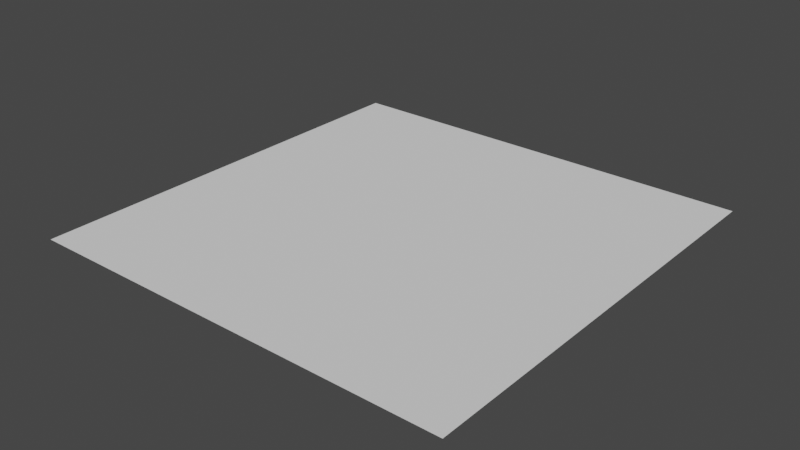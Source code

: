 # Source: map.blend  (saved by Blender 3.1.7; exported with 4.5.12 LTS)
import bpy
from mathutils import Matrix  # noqa: F401  (used for matrix-valued properties, if any)

bpy.ops.wm.read_factory_settings(use_empty=True)
scene = bpy.context.scene
scene.name = 'Scene'

# ---- collections
col_collection = bpy.data.collections.new('Collection'); scene.collection.children.link(col_collection)

# ---- world
world_world = bpy.data.worlds.new('World'); scene.world = world_world
world_world.use_nodes = True; world_world.node_tree.nodes.clear()
_N = world_world.node_tree.nodes; _L = world_world.node_tree.links
n0 = _N.new('ShaderNodeOutputWorld'); n0.name = 'World Output'; n0.location = (300, 300)
n1 = _N.new('ShaderNodeBackground'); n1.name = 'Background'; n1.location = (10, 300)
n1.inputs[0].default_value = (0.05088, 0.05088, 0.05088, 1.0)
_L.new(n1.outputs[0], n0.inputs[0])
n0.is_active_output = True
world_world.color = (0.05088, 0.05088, 0.05088)
world_world.use_sun_shadow = False
world_world.sun_shadow_jitter_overblur = 0.0

# ---- meshes
me_plane = bpy.data.meshes.new('Plane')
me_plane.from_pydata([(-0.5, -0.5, 0.0), (0.5, -0.5, 0.0), (-0.5, 0.5, 0.0), (0.5, 0.5, 0.0), (1.5, -0.5, 0.0), (1.5, 0.5, 0.0), (2.5, -0.5, 0.0), (2.5, 0.5, 0.0), (3.5, -0.5, 0.0), (3.5, 0.5, 0.0), (4.5, -0.5, 0.0), (4.5, 0.5, 0.0), (5.5, -0.5, 0.0), (5.5, 0.5, 0.0), (6.5, -0.5, 0.0), (6.5, 0.5, 0.0), (7.5, -0.5, 0.0), (7.5, 0.5, 0.0), (8.5, -0.5, 0.0), (8.5, 0.5, 0.0), (9.5, -0.5, 0.0), (9.5, 0.5, 0.0), (10.5, -0.5, 0.0), (10.5, 0.5, 0.0), (11.5, -0.5, 0.0), (11.5, 0.5, 0.0), (12.5, -0.5, 0.0), (12.5, 0.5, 0.0), (13.5, -0.5, 0.0), (13.5, 0.5, 0.0), (14.5, -0.5, 0.0), (14.5, 0.5, 0.0), (15.5, -0.5, 0.0), (15.5, 0.5, 0.0), (16.5, -0.5, 0.0), (16.5, 0.5, 0.0), (17.5, -0.5, 0.0), (17.5, 0.5, 0.0), (18.5, -0.5, 0.0), (18.5, 0.5, 0.0), (19.5, -0.5, 0.0), (19.5, 0.5, 0.0), (20.5, -0.5, 0.0), (20.5, 0.5, 0.0), (21.5, -0.5, 0.0), (21.5, 0.5, 0.0), (22.5, -0.5, 0.0), (22.5, 0.5, 0.0), (23.5, -0.5, 0.0), (23.5, 0.5, 0.0), (24.5, -0.5, 0.0), (24.5, 0.5, 0.0), (25.5, -0.5, 0.0), (25.5, 0.5, 0.0), (26.5, -0.5, 0.0), (26.5, 0.5, 0.0), (27.5, -0.5, 0.0), (27.5, 0.5, 0.0), (28.5, -0.5, 0.0), (28.5, 0.5, 0.0), (29.5, -0.5, 0.0), (29.5, 0.5, 0.0), (-0.5, 1.5, 0.0), (0.5, 1.5, 0.0), (1.5, 1.5, 0.0), (2.5, 1.5, 0.0), (3.5, 1.5, 0.0), (4.5, 1.5, 0.0), (5.5, 1.5, 0.0), (6.5, 1.5, 0.0), (7.5, 1.5, 0.0), (8.5, 1.5, 0.0), (9.5, 1.5, 0.0), (10.5, 1.5, 0.0), (11.5, 1.5, 0.0), (12.5, 1.5, 0.0), (13.5, 1.5, 0.0), (14.5, 1.5, 0.0), (15.5, 1.5, 0.0), (16.5, 1.5, 0.0), (17.5, 1.5, 0.0), (18.5, 1.5, 0.0), (19.5, 1.5, 0.0), (20.5, 1.5, 0.0), (21.5, 1.5, 0.0), (22.5, 1.5, 0.0), (23.5, 1.5, 0.0), (24.5, 1.5, 0.0), (25.5, 1.5, 0.0), (26.5, 1.5, 0.0), (27.5, 1.5, 0.0), (28.5, 1.5, 0.0), (29.5, 1.5, 0.0), (-0.5, 2.5, 0.0), (0.5, 2.5, 0.0), (1.5, 2.5, 0.0), (2.5, 2.5, 0.0), (3.5, 2.5, 0.0), (4.5, 2.5, 0.0), (5.5, 2.5, 0.0), (6.5, 2.5, 0.0), (7.5, 2.5, 0.0), (8.5, 2.5, 0.0), (9.5, 2.5, 0.0), (10.5, 2.5, 0.0), (11.5, 2.5, 0.0), (12.5, 2.5, 0.0), (13.5, 2.5, 0.0), (14.5, 2.5, 0.0), (15.5, 2.5, 0.0), (16.5, 2.5, 0.0), (17.5, 2.5, 0.0), (18.5, 2.5, 0.0), (19.5, 2.5, 0.0), (20.5, 2.5, 0.0), (21.5, 2.5, 0.0), (22.5, 2.5, 0.0), (23.5, 2.5, 0.0), (24.5, 2.5, 0.0), (25.5, 2.5, 0.0), (26.5, 2.5, 0.0), (27.5, 2.5, 0.0), (28.5, 2.5, 0.0), (29.5, 2.5, 0.0), (-0.5, 3.5, 0.0), (0.5, 3.5, 0.0), (1.5, 3.5, 0.0), (2.5, 3.5, 0.0), (3.5, 3.5, 0.0), (4.5, 3.5, 0.0), (5.5, 3.5, 0.0), (6.5, 3.5, 0.0), (7.5, 3.5, 0.0), (8.5, 3.5, 0.0), (9.5, 3.5, 0.0), (10.5, 3.5, 0.0), (11.5, 3.5, 0.0), (12.5, 3.5, 0.0), (13.5, 3.5, 0.0), (14.5, 3.5, 0.0), (15.5, 3.5, 0.0), (16.5, 3.5, 0.0), (17.5, 3.5, 0.0), (18.5, 3.5, 0.0), (19.5, 3.5, 0.0), (20.5, 3.5, 0.0), (21.5, 3.5, 0.0), (22.5, 3.5, 0.0), (23.5, 3.5, 0.0), (24.5, 3.5, 0.0), (25.5, 3.5, 0.0), (26.5, 3.5, 0.0), (27.5, 3.5, 0.0), (28.5, 3.5, 0.0), (29.5, 3.5, 0.0), (-0.5, 4.5, 0.0), (0.5, 4.5, 0.0), (1.5, 4.5, 0.0), (2.5, 4.5, 0.0), (3.5, 4.5, 0.0), (4.5, 4.5, 0.0), (5.5, 4.5, 0.0), (6.5, 4.5, 0.0), (7.5, 4.5, 0.0), (8.5, 4.5, 0.0), (9.5, 4.5, 0.0), (10.5, 4.5, 0.0), (11.5, 4.5, 0.0), (12.5, 4.5, 0.0), (13.5, 4.5, 0.0), (14.5, 4.5, 0.0), (15.5, 4.5, 0.0), (16.5, 4.5, 0.0), (17.5, 4.5, 0.0), (18.5, 4.5, 0.0), (19.5, 4.5, 0.0), (20.5, 4.5, 0.0), (21.5, 4.5, 0.0), (22.5, 4.5, 0.0), (23.5, 4.5, 0.0), (24.5, 4.5, 0.0), (25.5, 4.5, 0.0), (26.5, 4.5, 0.0), (27.5, 4.5, 0.0), (28.5, 4.5, 0.0), (29.5, 4.5, 0.0), (-0.5, 5.5, 0.0), (0.5, 5.5, 0.0), (1.5, 5.5, 0.0), (2.5, 5.5, 0.0), (3.5, 5.5, 0.0), (4.5, 5.5, 0.0), (5.5, 5.5, 0.0), (6.5, 5.5, 0.0), (7.5, 5.5, 0.0), (8.5, 5.5, 0.0), (9.5, 5.5, 0.0), (10.5, 5.5, 0.0), (11.5, 5.5, 0.0), (12.5, 5.5, 0.0), (13.5, 5.5, 0.0), (14.5, 5.5, 0.0), (15.5, 5.5, 0.0), (16.5, 5.5, 0.0), (17.5, 5.5, 0.0), (18.5, 5.5, 0.0), (19.5, 5.5, 0.0), (20.5, 5.5, 0.0), (21.5, 5.5, 0.0), (22.5, 5.5, 0.0), (23.5, 5.5, 0.0), (24.5, 5.5, 0.0), (25.5, 5.5, 0.0), (26.5, 5.5, 0.0), (27.5, 5.5, 0.0), (28.5, 5.5, 0.0), (29.5, 5.5, 0.0), (-0.5, 6.5, 0.0), (0.5, 6.5, 0.0), (1.5, 6.5, 0.0), (2.5, 6.5, 0.0), (3.5, 6.5, 0.0), (4.5, 6.5, 0.0), (5.5, 6.5, 0.0), (6.5, 6.5, 0.0), (7.5, 6.5, 0.0), (8.5, 6.5, 0.0), (9.5, 6.5, 0.0), (10.5, 6.5, 0.0), (11.5, 6.5, 0.0), (12.5, 6.5, 0.0), (13.5, 6.5, 0.0), (14.5, 6.5, 0.0), (15.5, 6.5, 0.0), (16.5, 6.5, 0.0), (17.5, 6.5, 0.0), (18.5, 6.5, 0.0), (19.5, 6.5, 0.0), (20.5, 6.5, 0.0), (21.5, 6.5, 0.0), (22.5, 6.5, 0.0), (23.5, 6.5, 0.0), (24.5, 6.5, 0.0), (25.5, 6.5, 0.0), (26.5, 6.5, 0.0), (27.5, 6.5, 0.0), (28.5, 6.5, 0.0), (29.5, 6.5, 0.0), (-0.5, 7.5, 0.0), (0.5, 7.5, 0.0), (1.5, 7.5, 0.0), (2.5, 7.5, 0.0), (3.5, 7.5, 0.0), (4.5, 7.5, 0.0), (5.5, 7.5, 0.0), (6.5, 7.5, 0.0), (7.5, 7.5, 0.0), (8.5, 7.5, 0.0), (9.5, 7.5, 0.0), (10.5, 7.5, 0.0), (11.5, 7.5, 0.0), (12.5, 7.5, 0.0), (13.5, 7.5, 0.0), (14.5, 7.5, 0.0), (15.5, 7.5, 0.0), (16.5, 7.5, 0.0), (17.5, 7.5, 0.0), (18.5, 7.5, 0.0), (19.5, 7.5, 0.0), (20.5, 7.5, 0.0), (21.5, 7.5, 0.0), (22.5, 7.5, 0.0), (23.5, 7.5, 0.0), (24.5, 7.5, 0.0), (25.5, 7.5, 0.0), (26.5, 7.5, 0.0), (27.5, 7.5, 0.0), (28.5, 7.5, 0.0), (29.5, 7.5, 0.0), (-0.5, 8.5, 0.0), (0.5, 8.5, 0.0), (1.5, 8.5, 0.0), (2.5, 8.5, 0.0), (3.5, 8.5, 0.0), (4.5, 8.5, 0.0), (5.5, 8.5, 0.0), (6.5, 8.5, 0.0), (7.5, 8.5, 0.0), (8.5, 8.5, 0.0), (9.5, 8.5, 0.0), (10.5, 8.5, 0.0), (11.5, 8.5, 0.0), (12.5, 8.5, 0.0), (13.5, 8.5, 0.0), (14.5, 8.5, 0.0), (15.5, 8.5, 0.0), (16.5, 8.5, 0.0), (17.5, 8.5, 0.0), (18.5, 8.5, 0.0), (19.5, 8.5, 0.0), (20.5, 8.5, 0.0), (21.5, 8.5, 0.0), (22.5, 8.5, 0.0), (23.5, 8.5, 0.0), (24.5, 8.5, 0.0), (25.5, 8.5, 0.0), (26.5, 8.5, 0.0), (27.5, 8.5, 0.0), (28.5, 8.5, 0.0), (29.5, 8.5, 0.0), (-0.5, 9.5, 0.0), (0.5, 9.5, 0.0), (1.5, 9.5, 0.0), (2.5, 9.5, 0.0), (3.5, 9.5, 0.0), (4.5, 9.5, 0.0), (5.5, 9.5, 0.0), (6.5, 9.5, 0.0), (7.5, 9.5, 0.0), (8.5, 9.5, 0.0), (9.5, 9.5, 0.0), (10.5, 9.5, 0.0), (11.5, 9.5, 0.0), (12.5, 9.5, 0.0), (13.5, 9.5, 0.0), (14.5, 9.5, 0.0), (15.5, 9.5, 0.0), (16.5, 9.5, 0.0), (17.5, 9.5, 0.0), (18.5, 9.5, 0.0), (19.5, 9.5, 0.0), (20.5, 9.5, 0.0), (21.5, 9.5, 0.0), (22.5, 9.5, 0.0), (23.5, 9.5, 0.0), (24.5, 9.5, 0.0), (25.5, 9.5, 0.0), (26.5, 9.5, 0.0), (27.5, 9.5, 0.0), (28.5, 9.5, 0.0), (29.5, 9.5, 0.0), (-0.5, 10.5, 0.0), (0.5, 10.5, 0.0), (1.5, 10.5, 0.0), (2.5, 10.5, 0.0), (3.5, 10.5, 0.0), (4.5, 10.5, 0.0), (5.5, 10.5, 0.0), (6.5, 10.5, 0.0), (7.5, 10.5, 0.0), (8.5, 10.5, 0.0), (9.5, 10.5, 0.0), (10.5, 10.5, 0.0), (11.5, 10.5, 0.0), (12.5, 10.5, 0.0), (13.5, 10.5, 0.0), (14.5, 10.5, 0.0), (15.5, 10.5, 0.0), (16.5, 10.5, 0.0), (17.5, 10.5, 0.0), (18.5, 10.5, 0.0), (19.5, 10.5, 0.0), (20.5, 10.5, 0.0), (21.5, 10.5, 0.0), (22.5, 10.5, 0.0), (23.5, 10.5, 0.0), (24.5, 10.5, 0.0), (25.5, 10.5, 0.0), (26.5, 10.5, 0.0), (27.5, 10.5, 0.0), (28.5, 10.5, 0.0), (29.5, 10.5, 0.0), (-0.5, 11.5, 0.0), (0.5, 11.5, 0.0), (1.5, 11.5, 0.0), (2.5, 11.5, 0.0), (3.5, 11.5, 0.0), (4.5, 11.5, 0.0), (5.5, 11.5, 0.0), (6.5, 11.5, 0.0), (7.5, 11.5, 0.0), (8.5, 11.5, 0.0), (9.5, 11.5, 0.0), (10.5, 11.5, 0.0), (11.5, 11.5, 0.0), (12.5, 11.5, 0.0), (13.5, 11.5, 0.0), (14.5, 11.5, 0.0), (15.5, 11.5, 0.0), (16.5, 11.5, 0.0), (17.5, 11.5, 0.0), (18.5, 11.5, 0.0), (19.5, 11.5, 0.0), (20.5, 11.5, 0.0), (21.5, 11.5, 0.0), (22.5, 11.5, 0.0), (23.5, 11.5, 0.0), (24.5, 11.5, 0.0), (25.5, 11.5, 0.0), (26.5, 11.5, 0.0), (27.5, 11.5, 0.0), (28.5, 11.5, 0.0), (29.5, 11.5, 0.0), (-0.5, 12.5, 0.0), (0.5, 12.5, 0.0), (1.5, 12.5, 0.0), (2.5, 12.5, 0.0), (3.5, 12.5, 0.0), (4.5, 12.5, 0.0), (5.5, 12.5, 0.0), (6.5, 12.5, 0.0), (7.5, 12.5, 0.0), (8.5, 12.5, 0.0), (9.5, 12.5, 0.0), (10.5, 12.5, 0.0), (11.5, 12.5, 0.0), (12.5, 12.5, 0.0), (13.5, 12.5, 0.0), (14.5, 12.5, 0.0), (15.5, 12.5, 0.0), (16.5, 12.5, 0.0), (17.5, 12.5, 0.0), (18.5, 12.5, 0.0), (19.5, 12.5, 0.0), (20.5, 12.5, 0.0), (21.5, 12.5, 0.0), (22.5, 12.5, 0.0), (23.5, 12.5, 0.0), (24.5, 12.5, 0.0), (25.5, 12.5, 0.0), (26.5, 12.5, 0.0), (27.5, 12.5, 0.0), (28.5, 12.5, 0.0), (29.5, 12.5, 0.0), (-0.5, 13.5, 0.0), (0.5, 13.5, 0.0), (1.5, 13.5, 0.0), (2.5, 13.5, 0.0), (3.5, 13.5, 0.0), (4.5, 13.5, 0.0), (5.5, 13.5, 0.0), (6.5, 13.5, 0.0), (7.5, 13.5, 0.0), (8.5, 13.5, 0.0), (9.5, 13.5, 0.0), (10.5, 13.5, 0.0), (11.5, 13.5, 0.0), (12.5, 13.5, 0.0), (13.5, 13.5, 0.0), (14.5, 13.5, 0.0), (15.5, 13.5, 0.0), (16.5, 13.5, 0.0), (17.5, 13.5, 0.0), (18.5, 13.5, 0.0), (19.5, 13.5, 0.0), (20.5, 13.5, 0.0), (21.5, 13.5, 0.0), (22.5, 13.5, 0.0), (23.5, 13.5, 0.0), (24.5, 13.5, 0.0), (25.5, 13.5, 0.0), (26.5, 13.5, 0.0), (27.5, 13.5, 0.0), (28.5, 13.5, 0.0), (29.5, 13.5, 0.0), (-0.5, 14.5, 0.0), (0.5, 14.5, 0.0), (1.5, 14.5, 0.0), (2.5, 14.5, 0.0), (3.5, 14.5, 0.0), (4.5, 14.5, 0.0), (5.5, 14.5, 0.0), (6.5, 14.5, 0.0), (7.5, 14.5, 0.0), (8.5, 14.5, 0.0), (9.5, 14.5, 0.0), (10.5, 14.5, 0.0), (11.5, 14.5, 0.0), (12.5, 14.5, 0.0), (13.5, 14.5, 0.0), (14.5, 14.5, 0.0), (15.5, 14.5, 0.0), (16.5, 14.5, 0.0), (17.5, 14.5, 0.0), (18.5, 14.5, 0.0), (19.5, 14.5, 0.0), (20.5, 14.5, 0.0), (21.5, 14.5, 0.0), (22.5, 14.5, 0.0), (23.5, 14.5, 0.0), (24.5, 14.5, 0.0), (25.5, 14.5, 0.0), (26.5, 14.5, 0.0), (27.5, 14.5, 0.0), (28.5, 14.5, 0.0), (29.5, 14.5, 0.0), (-0.5, 15.5, 0.0), (0.5, 15.5, 0.0), (1.5, 15.5, 0.0), (2.5, 15.5, 0.0), (3.5, 15.5, 0.0), (4.5, 15.5, 0.0), (5.5, 15.5, 0.0), (6.5, 15.5, 0.0), (7.5, 15.5, 0.0), (8.5, 15.5, 0.0), (9.5, 15.5, 0.0), (10.5, 15.5, 0.0), (11.5, 15.5, 0.0), (12.5, 15.5, 0.0), (13.5, 15.5, 0.0), (14.5, 15.5, 0.0), (15.5, 15.5, 0.0), (16.5, 15.5, 0.0), (17.5, 15.5, 0.0), (18.5, 15.5, 0.0), (19.5, 15.5, 0.0), (20.5, 15.5, 0.0), (21.5, 15.5, 0.0), (22.5, 15.5, 0.0), (23.5, 15.5, 0.0), (24.5, 15.5, 0.0), (25.5, 15.5, 0.0), (26.5, 15.5, 0.0), (27.5, 15.5, 0.0), (28.5, 15.5, 0.0), (29.5, 15.5, 0.0), (-0.5, 16.5, 0.0), (0.5, 16.5, 0.0), (1.5, 16.5, 0.0), (2.5, 16.5, 0.0), (3.5, 16.5, 0.0), (4.5, 16.5, 0.0), (5.5, 16.5, 0.0), (6.5, 16.5, 0.0), (7.5, 16.5, 0.0), (8.5, 16.5, 0.0), (9.5, 16.5, 0.0), (10.5, 16.5, 0.0), (11.5, 16.5, 0.0), (12.5, 16.5, 0.0), (13.5, 16.5, 0.0), (14.5, 16.5, 0.0), (15.5, 16.5, 0.0), (16.5, 16.5, 0.0), (17.5, 16.5, 0.0), (18.5, 16.5, 0.0), (19.5, 16.5, 0.0), (20.5, 16.5, 0.0), (21.5, 16.5, 0.0), (22.5, 16.5, 0.0), (23.5, 16.5, 0.0), (24.5, 16.5, 0.0), (25.5, 16.5, 0.0), (26.5, 16.5, 0.0), (27.5, 16.5, 0.0), (28.5, 16.5, 0.0), (29.5, 16.5, 0.0), (-0.5, 17.5, 0.0), (0.5, 17.5, 0.0), (1.5, 17.5, 0.0), (2.5, 17.5, 0.0), (3.5, 17.5, 0.0), (4.5, 17.5, 0.0), (5.5, 17.5, 0.0), (6.5, 17.5, 0.0), (7.5, 17.5, 0.0), (8.5, 17.5, 0.0), (9.5, 17.5, 0.0), (10.5, 17.5, 0.0), (11.5, 17.5, 0.0), (12.5, 17.5, 0.0), (13.5, 17.5, 0.0), (14.5, 17.5, 0.0), (15.5, 17.5, 0.0), (16.5, 17.5, 0.0), (17.5, 17.5, 0.0), (18.5, 17.5, 0.0), (19.5, 17.5, 0.0), (20.5, 17.5, 0.0), (21.5, 17.5, 0.0), (22.5, 17.5, 0.0), (23.5, 17.5, 0.0), (24.5, 17.5, 0.0), (25.5, 17.5, 0.0), (26.5, 17.5, 0.0), (27.5, 17.5, 0.0), (28.5, 17.5, 0.0), (29.5, 17.5, 0.0), (-0.5, 18.5, 0.0), (0.5, 18.5, 0.0), (1.5, 18.5, 0.0), (2.5, 18.5, 0.0), (3.5, 18.5, 0.0), (4.5, 18.5, 0.0), (5.5, 18.5, 0.0), (6.5, 18.5, 0.0), (7.5, 18.5, 0.0), (8.5, 18.5, 0.0), (9.5, 18.5, 0.0), (10.5, 18.5, 0.0), (11.5, 18.5, 0.0), (12.5, 18.5, 0.0), (13.5, 18.5, 0.0), (14.5, 18.5, 0.0), (15.5, 18.5, 0.0), (16.5, 18.5, 0.0), (17.5, 18.5, 0.0), (18.5, 18.5, 0.0), (19.5, 18.5, 0.0), (20.5, 18.5, 0.0), (21.5, 18.5, 0.0), (22.5, 18.5, 0.0), (23.5, 18.5, 0.0), (24.5, 18.5, 0.0), (25.5, 18.5, 0.0), (26.5, 18.5, 0.0), (27.5, 18.5, 0.0), (28.5, 18.5, 0.0), (29.5, 18.5, 0.0), (-0.5, 19.5, 0.0), (0.5, 19.5, 0.0), (1.5, 19.5, 0.0), (2.5, 19.5, 0.0), (3.5, 19.5, 0.0), (4.5, 19.5, 0.0), (5.5, 19.5, 0.0), (6.5, 19.5, 0.0), (7.5, 19.5, 0.0), (8.5, 19.5, 0.0), (9.5, 19.5, 0.0), (10.5, 19.5, 0.0), (11.5, 19.5, 0.0), (12.5, 19.5, 0.0), (13.5, 19.5, 0.0), (14.5, 19.5, 0.0), (15.5, 19.5, 0.0), (16.5, 19.5, 0.0), (17.5, 19.5, 0.0), (18.5, 19.5, 0.0), (19.5, 19.5, 0.0), (20.5, 19.5, 0.0), (21.5, 19.5, 0.0), (22.5, 19.5, 0.0), (23.5, 19.5, 0.0), (24.5, 19.5, 0.0), (25.5, 19.5, 0.0), (26.5, 19.5, 0.0), (27.5, 19.5, 0.0), (28.5, 19.5, 0.0), (29.5, 19.5, 0.0), (-0.5, 20.5, 0.0), (0.5, 20.5, 0.0), (1.5, 20.5, 0.0), (2.5, 20.5, 0.0), (3.5, 20.5, 0.0), (4.5, 20.5, 0.0), (5.5, 20.5, 0.0), (6.5, 20.5, 0.0), (7.5, 20.5, 0.0), (8.5, 20.5, 0.0), (9.5, 20.5, 0.0), (10.5, 20.5, 0.0), (11.5, 20.5, 0.0), (12.5, 20.5, 0.0), (13.5, 20.5, 0.0), (14.5, 20.5, 0.0), (15.5, 20.5, 0.0), (16.5, 20.5, 0.0), (17.5, 20.5, 0.0), (18.5, 20.5, 0.0), (19.5, 20.5, 0.0), (20.5, 20.5, 0.0), (21.5, 20.5, 0.0), (22.5, 20.5, 0.0), (23.5, 20.5, 0.0), (24.5, 20.5, 0.0), (25.5, 20.5, 0.0), (26.5, 20.5, 0.0), (27.5, 20.5, 0.0), (28.5, 20.5, 0.0), (29.5, 20.5, 0.0), (-0.5, 21.5, 0.0), (0.5, 21.5, 0.0), (1.5, 21.5, 0.0), (2.5, 21.5, 0.0), (3.5, 21.5, 0.0), (4.5, 21.5, 0.0), (5.5, 21.5, 0.0), (6.5, 21.5, 0.0), (7.5, 21.5, 0.0), (8.5, 21.5, 0.0), (9.5, 21.5, 0.0), (10.5, 21.5, 0.0), (11.5, 21.5, 0.0), (12.5, 21.5, 0.0), (13.5, 21.5, 0.0), (14.5, 21.5, 0.0), (15.5, 21.5, 0.0), (16.5, 21.5, 0.0), (17.5, 21.5, 0.0), (18.5, 21.5, 0.0), (19.5, 21.5, 0.0), (20.5, 21.5, 0.0), (21.5, 21.5, 0.0), (22.5, 21.5, 0.0), (23.5, 21.5, 0.0), (24.5, 21.5, 0.0), (25.5, 21.5, 0.0), (26.5, 21.5, 0.0), (27.5, 21.5, 0.0), (28.5, 21.5, 0.0), (29.5, 21.5, 0.0), (-0.5, 22.5, 0.0), (0.5, 22.5, 0.0), (1.5, 22.5, 0.0), (2.5, 22.5, 0.0), (3.5, 22.5, 0.0), (4.5, 22.5, 0.0), (5.5, 22.5, 0.0), (6.5, 22.5, 0.0), (7.5, 22.5, 0.0), (8.5, 22.5, 0.0), (9.5, 22.5, 0.0), (10.5, 22.5, 0.0), (11.5, 22.5, 0.0), (12.5, 22.5, 0.0), (13.5, 22.5, 0.0), (14.5, 22.5, 0.0), (15.5, 22.5, 0.0), (16.5, 22.5, 0.0), (17.5, 22.5, 0.0), (18.5, 22.5, 0.0), (19.5, 22.5, 0.0), (20.5, 22.5, 0.0), (21.5, 22.5, 0.0), (22.5, 22.5, 0.0), (23.5, 22.5, 0.0), (24.5, 22.5, 0.0), (25.5, 22.5, 0.0), (26.5, 22.5, 0.0), (27.5, 22.5, 0.0), (28.5, 22.5, 0.0), (29.5, 22.5, 0.0), (-0.5, 23.5, 0.0), (0.5, 23.5, 0.0), (1.5, 23.5, 0.0), (2.5, 23.5, 0.0), (3.5, 23.5, 0.0), (4.5, 23.5, 0.0), (5.5, 23.5, 0.0), (6.5, 23.5, 0.0), (7.5, 23.5, 0.0), (8.5, 23.5, 0.0), (9.5, 23.5, 0.0), (10.5, 23.5, 0.0), (11.5, 23.5, 0.0), (12.5, 23.5, 0.0), (13.5, 23.5, 0.0), (14.5, 23.5, 0.0), (15.5, 23.5, 0.0), (16.5, 23.5, 0.0), (17.5, 23.5, 0.0), (18.5, 23.5, 0.0), (19.5, 23.5, 0.0), (20.5, 23.5, 0.0), (21.5, 23.5, 0.0), (22.5, 23.5, 0.0), (23.5, 23.5, 0.0), (24.5, 23.5, 0.0), (25.5, 23.5, 0.0), (26.5, 23.5, 0.0), (27.5, 23.5, 0.0), (28.5, 23.5, 0.0), (29.5, 23.5, 0.0), (-0.5, 24.5, 0.0), (0.5, 24.5, 0.0), (1.5, 24.5, 0.0), (2.5, 24.5, 0.0), (3.5, 24.5, 0.0), (4.5, 24.5, 0.0), (5.5, 24.5, 0.0), (6.5, 24.5, 0.0), (7.5, 24.5, 0.0), (8.5, 24.5, 0.0), (9.5, 24.5, 0.0), (10.5, 24.5, 0.0), (11.5, 24.5, 0.0), (12.5, 24.5, 0.0), (13.5, 24.5, 0.0), (14.5, 24.5, 0.0), (15.5, 24.5, 0.0), (16.5, 24.5, 0.0), (17.5, 24.5, 0.0), (18.5, 24.5, 0.0), (19.5, 24.5, 0.0), (20.5, 24.5, 0.0), (21.5, 24.5, 0.0), (22.5, 24.5, 0.0), (23.5, 24.5, 0.0), (24.5, 24.5, 0.0), (25.5, 24.5, 0.0), (26.5, 24.5, 0.0), (27.5, 24.5, 0.0), (28.5, 24.5, 0.0), (29.5, 24.5, 0.0), (-0.5, 25.5, 0.0), (0.5, 25.5, 0.0), (1.5, 25.5, 0.0), (2.5, 25.5, 0.0), (3.5, 25.5, 0.0), (4.5, 25.5, 0.0), (5.5, 25.5, 0.0), (6.5, 25.5, 0.0), (7.5, 25.5, 0.0), (8.5, 25.5, 0.0), (9.5, 25.5, 0.0), (10.5, 25.5, 0.0), (11.5, 25.5, 0.0), (12.5, 25.5, 0.0), (13.5, 25.5, 0.0), (14.5, 25.5, 0.0), (15.5, 25.5, 0.0), (16.5, 25.5, 0.0), (17.5, 25.5, 0.0), (18.5, 25.5, 0.0), (19.5, 25.5, 0.0), (20.5, 25.5, 0.0), (21.5, 25.5, 0.0), (22.5, 25.5, 0.0), (23.5, 25.5, 0.0), (24.5, 25.5, 0.0), (25.5, 25.5, 0.0), (26.5, 25.5, 0.0), (27.5, 25.5, 0.0), (28.5, 25.5, 0.0), (29.5, 25.5, 0.0), (-0.5, 26.5, 0.0), (0.5, 26.5, 0.0), (1.5, 26.5, 0.0), (2.5, 26.5, 0.0), (3.5, 26.5, 0.0), (4.5, 26.5, 0.0), (5.5, 26.5, 0.0), (6.5, 26.5, 0.0), (7.5, 26.5, 0.0), (8.5, 26.5, 0.0), (9.5, 26.5, 0.0), (10.5, 26.5, 0.0), (11.5, 26.5, 0.0), (12.5, 26.5, 0.0), (13.5, 26.5, 0.0), (14.5, 26.5, 0.0), (15.5, 26.5, 0.0), (16.5, 26.5, 0.0), (17.5, 26.5, 0.0), (18.5, 26.5, 0.0), (19.5, 26.5, 0.0), (20.5, 26.5, 0.0), (21.5, 26.5, 0.0), (22.5, 26.5, 0.0), (23.5, 26.5, 0.0), (24.5, 26.5, 0.0), (25.5, 26.5, 0.0), (26.5, 26.5, 0.0), (27.5, 26.5, 0.0), (28.5, 26.5, 0.0), (29.5, 26.5, 0.0), (-0.5, 27.5, 0.0), (0.5, 27.5, 0.0), (1.5, 27.5, 0.0), (2.5, 27.5, 0.0), (3.5, 27.5, 0.0), (4.5, 27.5, 0.0), (5.5, 27.5, 0.0), (6.5, 27.5, 0.0), (7.5, 27.5, 0.0), (8.5, 27.5, 0.0), (9.5, 27.5, 0.0), (10.5, 27.5, 0.0), (11.5, 27.5, 0.0), (12.5, 27.5, 0.0), (13.5, 27.5, 0.0), (14.5, 27.5, 0.0), (15.5, 27.5, 0.0), (16.5, 27.5, 0.0), (17.5, 27.5, 0.0), (18.5, 27.5, 0.0), (19.5, 27.5, 0.0), (20.5, 27.5, 0.0), (21.5, 27.5, 0.0), (22.5, 27.5, 0.0), (23.5, 27.5, 0.0), (24.5, 27.5, 0.0), (25.5, 27.5, 0.0), (26.5, 27.5, 0.0), (27.5, 27.5, 0.0), (28.5, 27.5, 0.0), (29.5, 27.5, 0.0), (-0.5, 28.5, 0.0), (0.5, 28.5, 0.0), (1.5, 28.5, 0.0), (2.5, 28.5, 0.0), (3.5, 28.5, 0.0), (4.5, 28.5, 0.0), (5.5, 28.5, 0.0), (6.5, 28.5, 0.0), (7.5, 28.5, 0.0), (8.5, 28.5, 0.0), (9.5, 28.5, 0.0), (10.5, 28.5, 0.0), (11.5, 28.5, 0.0), (12.5, 28.5, 0.0), (13.5, 28.5, 0.0), (14.5, 28.5, 0.0), (15.5, 28.5, 0.0), (16.5, 28.5, 0.0), (17.5, 28.5, 0.0), (18.5, 28.5, 0.0), (19.5, 28.5, 0.0), (20.5, 28.5, 0.0), (21.5, 28.5, 0.0), (22.5, 28.5, 0.0), (23.5, 28.5, 0.0), (24.5, 28.5, 0.0), (25.5, 28.5, 0.0), (26.5, 28.5, 0.0), (27.5, 28.5, 0.0), (28.5, 28.5, 0.0), (29.5, 28.5, 0.0), (-0.5, 29.5, 0.0), (0.5, 29.5, 0.0), (1.5, 29.5, 0.0), (2.5, 29.5, 0.0), (3.5, 29.5, 0.0), (4.5, 29.5, 0.0), (5.5, 29.5, 0.0), (6.5, 29.5, 0.0), (7.5, 29.5, 0.0), (8.5, 29.5, 0.0), (9.5, 29.5, 0.0), (10.5, 29.5, 0.0), (11.5, 29.5, 0.0), (12.5, 29.5, 0.0), (13.5, 29.5, 0.0), (14.5, 29.5, 0.0), (15.5, 29.5, 0.0), (16.5, 29.5, 0.0), (17.5, 29.5, 0.0), (18.5, 29.5, 0.0), (19.5, 29.5, 0.0), (20.5, 29.5, 0.0), (21.5, 29.5, 0.0), (22.5, 29.5, 0.0), (23.5, 29.5, 0.0), (24.5, 29.5, 0.0), (25.5, 29.5, 0.0), (26.5, 29.5, 0.0), (27.5, 29.5, 0.0), (28.5, 29.5, 0.0), (29.5, 29.5, 0.0)], [], [(0, 1, 3, 2), (1, 4, 5, 3), (4, 6, 7, 5), (6, 8, 9, 7), (8, 10, 11, 9), (10, 12, 13, 11), (12, 14, 15, 13), (14, 16, 17, 15), (16, 18, 19, 17), (18, 20, 21, 19), (20, 22, 23, 21), (22, 24, 25, 23), (24, 26, 27, 25), (26, 28, 29, 27), (28, 30, 31, 29), (30, 32, 33, 31), (32, 34, 35, 33), (34, 36, 37, 35), (36, 38, 39, 37), (38, 40, 41, 39), (40, 42, 43, 41), (42, 44, 45, 43), (44, 46, 47, 45), (46, 48, 49, 47), (48, 50, 51, 49), (50, 52, 53, 51), (52, 54, 55, 53), (54, 56, 57, 55), (56, 58, 59, 57), (58, 60, 61, 59), (2, 3, 63, 62), (3, 5, 64, 63), (5, 7, 65, 64), (7, 9, 66, 65), (9, 11, 67, 66), (11, 13, 68, 67), (13, 15, 69, 68), (15, 17, 70, 69), (17, 19, 71, 70), (19, 21, 72, 71), (21, 23, 73, 72), (23, 25, 74, 73), (25, 27, 75, 74), (27, 29, 76, 75), (29, 31, 77, 76), (31, 33, 78, 77), (33, 35, 79, 78), (35, 37, 80, 79), (37, 39, 81, 80), (39, 41, 82, 81), (41, 43, 83, 82), (43, 45, 84, 83), (45, 47, 85, 84), (47, 49, 86, 85), (49, 51, 87, 86), (51, 53, 88, 87), (53, 55, 89, 88), (55, 57, 90, 89), (57, 59, 91, 90), (59, 61, 92, 91), (62, 63, 94, 93), (63, 64, 95, 94), (64, 65, 96, 95), (65, 66, 97, 96), (66, 67, 98, 97), (67, 68, 99, 98), (68, 69, 100, 99), (69, 70, 101, 100), (70, 71, 102, 101), (71, 72, 103, 102), (72, 73, 104, 103), (73, 74, 105, 104), (74, 75, 106, 105), (75, 76, 107, 106), (76, 77, 108, 107), (77, 78, 109, 108), (78, 79, 110, 109), (79, 80, 111, 110), (80, 81, 112, 111), (81, 82, 113, 112), (82, 83, 114, 113), (83, 84, 115, 114), (84, 85, 116, 115), (85, 86, 117, 116), (86, 87, 118, 117), (87, 88, 119, 118), (88, 89, 120, 119), (89, 90, 121, 120), (90, 91, 122, 121), (91, 92, 123, 122), (93, 94, 125, 124), (94, 95, 126, 125), (95, 96, 127, 126), (96, 97, 128, 127), (97, 98, 129, 128), (98, 99, 130, 129), (99, 100, 131, 130), (100, 101, 132, 131), (101, 102, 133, 132), (102, 103, 134, 133), (103, 104, 135, 134), (104, 105, 136, 135), (105, 106, 137, 136), (106, 107, 138, 137), (107, 108, 139, 138), (108, 109, 140, 139), (109, 110, 141, 140), (110, 111, 142, 141), (111, 112, 143, 142), (112, 113, 144, 143), (113, 114, 145, 144), (114, 115, 146, 145), (115, 116, 147, 146), (116, 117, 148, 147), (117, 118, 149, 148), (118, 119, 150, 149), (119, 120, 151, 150), (120, 121, 152, 151), (121, 122, 153, 152), (122, 123, 154, 153), (124, 125, 156, 155), (125, 126, 157, 156), (126, 127, 158, 157), (127, 128, 159, 158), (128, 129, 160, 159), (129, 130, 161, 160), (130, 131, 162, 161), (131, 132, 163, 162), (132, 133, 164, 163), (133, 134, 165, 164), (134, 135, 166, 165), (135, 136, 167, 166), (136, 137, 168, 167), (137, 138, 169, 168), (138, 139, 170, 169), (139, 140, 171, 170), (140, 141, 172, 171), (141, 142, 173, 172), (142, 143, 174, 173), (143, 144, 175, 174), (144, 145, 176, 175), (145, 146, 177, 176), (146, 147, 178, 177), (147, 148, 179, 178), (148, 149, 180, 179), (149, 150, 181, 180), (150, 151, 182, 181), (151, 152, 183, 182), (152, 153, 184, 183), (153, 154, 185, 184), (155, 156, 187, 186), (156, 157, 188, 187), (157, 158, 189, 188), (158, 159, 190, 189), (159, 160, 191, 190), (160, 161, 192, 191), (161, 162, 193, 192), (162, 163, 194, 193), (163, 164, 195, 194), (164, 165, 196, 195), (165, 166, 197, 196), (166, 167, 198, 197), (167, 168, 199, 198), (168, 169, 200, 199), (169, 170, 201, 200), (170, 171, 202, 201), (171, 172, 203, 202), (172, 173, 204, 203), (173, 174, 205, 204), (174, 175, 206, 205), (175, 176, 207, 206), (176, 177, 208, 207), (177, 178, 209, 208), (178, 179, 210, 209), (179, 180, 211, 210), (180, 181, 212, 211), (181, 182, 213, 212), (182, 183, 214, 213), (183, 184, 215, 214), (184, 185, 216, 215), (186, 187, 218, 217), (187, 188, 219, 218), (188, 189, 220, 219), (189, 190, 221, 220), (190, 191, 222, 221), (191, 192, 223, 222), (192, 193, 224, 223), (193, 194, 225, 224), (194, 195, 226, 225), (195, 196, 227, 226), (196, 197, 228, 227), (197, 198, 229, 228), (198, 199, 230, 229), (199, 200, 231, 230), (200, 201, 232, 231), (201, 202, 233, 232), (202, 203, 234, 233), (203, 204, 235, 234), (204, 205, 236, 235), (205, 206, 237, 236), (206, 207, 238, 237), (207, 208, 239, 238), (208, 209, 240, 239), (209, 210, 241, 240), (210, 211, 242, 241), (211, 212, 243, 242), (212, 213, 244, 243), (213, 214, 245, 244), (214, 215, 246, 245), (215, 216, 247, 246), (217, 218, 249, 248), (218, 219, 250, 249), (219, 220, 251, 250), (220, 221, 252, 251), (221, 222, 253, 252), (222, 223, 254, 253), (223, 224, 255, 254), (224, 225, 256, 255), (225, 226, 257, 256), (226, 227, 258, 257), (227, 228, 259, 258), (228, 229, 260, 259), (229, 230, 261, 260), (230, 231, 262, 261), (231, 232, 263, 262), (232, 233, 264, 263), (233, 234, 265, 264), (234, 235, 266, 265), (235, 236, 267, 266), (236, 237, 268, 267), (237, 238, 269, 268), (238, 239, 270, 269), (239, 240, 271, 270), (240, 241, 272, 271), (241, 242, 273, 272), (242, 243, 274, 273), (243, 244, 275, 274), (244, 245, 276, 275), (245, 246, 277, 276), (246, 247, 278, 277), (248, 249, 280, 279), (249, 250, 281, 280), (250, 251, 282, 281), (251, 252, 283, 282), (252, 253, 284, 283), (253, 254, 285, 284), (254, 255, 286, 285), (255, 256, 287, 286), (256, 257, 288, 287), (257, 258, 289, 288), (258, 259, 290, 289), (259, 260, 291, 290), (260, 261, 292, 291), (261, 262, 293, 292), (262, 263, 294, 293), (263, 264, 295, 294), (264, 265, 296, 295), (265, 266, 297, 296), (266, 267, 298, 297), (267, 268, 299, 298), (268, 269, 300, 299), (269, 270, 301, 300), (270, 271, 302, 301), (271, 272, 303, 302), (272, 273, 304, 303), (273, 274, 305, 304), (274, 275, 306, 305), (275, 276, 307, 306), (276, 277, 308, 307), (277, 278, 309, 308), (279, 280, 311, 310), (280, 281, 312, 311), (281, 282, 313, 312), (282, 283, 314, 313), (283, 284, 315, 314), (284, 285, 316, 315), (285, 286, 317, 316), (286, 287, 318, 317), (287, 288, 319, 318), (288, 289, 320, 319), (289, 290, 321, 320), (290, 291, 322, 321), (291, 292, 323, 322), (292, 293, 324, 323), (293, 294, 325, 324), (294, 295, 326, 325), (295, 296, 327, 326), (296, 297, 328, 327), (297, 298, 329, 328), (298, 299, 330, 329), (299, 300, 331, 330), (300, 301, 332, 331), (301, 302, 333, 332), (302, 303, 334, 333), (303, 304, 335, 334), (304, 305, 336, 335), (305, 306, 337, 336), (306, 307, 338, 337), (307, 308, 339, 338), (308, 309, 340, 339), (310, 311, 342, 341), (311, 312, 343, 342), (312, 313, 344, 343), (313, 314, 345, 344), (314, 315, 346, 345), (315, 316, 347, 346), (316, 317, 348, 347), (317, 318, 349, 348), (318, 319, 350, 349), (319, 320, 351, 350), (320, 321, 352, 351), (321, 322, 353, 352), (322, 323, 354, 353), (323, 324, 355, 354), (324, 325, 356, 355), (325, 326, 357, 356), (326, 327, 358, 357), (327, 328, 359, 358), (328, 329, 360, 359), (329, 330, 361, 360), (330, 331, 362, 361), (331, 332, 363, 362), (332, 333, 364, 363), (333, 334, 365, 364), (334, 335, 366, 365), (335, 336, 367, 366), (336, 337, 368, 367), (337, 338, 369, 368), (338, 339, 370, 369), (339, 340, 371, 370), (341, 342, 373, 372), (342, 343, 374, 373), (343, 344, 375, 374), (344, 345, 376, 375), (345, 346, 377, 376), (346, 347, 378, 377), (347, 348, 379, 378), (348, 349, 380, 379), (349, 350, 381, 380), (350, 351, 382, 381), (351, 352, 383, 382), (352, 353, 384, 383), (353, 354, 385, 384), (354, 355, 386, 385), (355, 356, 387, 386), (356, 357, 388, 387), (357, 358, 389, 388), (358, 359, 390, 389), (359, 360, 391, 390), (360, 361, 392, 391), (361, 362, 393, 392), (362, 363, 394, 393), (363, 364, 395, 394), (364, 365, 396, 395), (365, 366, 397, 396), (366, 367, 398, 397), (367, 368, 399, 398), (368, 369, 400, 399), (369, 370, 401, 400), (370, 371, 402, 401), (372, 373, 404, 403), (373, 374, 405, 404), (374, 375, 406, 405), (375, 376, 407, 406), (376, 377, 408, 407), (377, 378, 409, 408), (378, 379, 410, 409), (379, 380, 411, 410), (380, 381, 412, 411), (381, 382, 413, 412), (382, 383, 414, 413), (383, 384, 415, 414), (384, 385, 416, 415), (385, 386, 417, 416), (386, 387, 418, 417), (387, 388, 419, 418), (388, 389, 420, 419), (389, 390, 421, 420), (390, 391, 422, 421), (391, 392, 423, 422), (392, 393, 424, 423), (393, 394, 425, 424), (394, 395, 426, 425), (395, 396, 427, 426), (396, 397, 428, 427), (397, 398, 429, 428), (398, 399, 430, 429), (399, 400, 431, 430), (400, 401, 432, 431), (401, 402, 433, 432), (403, 404, 435, 434), (404, 405, 436, 435), (405, 406, 437, 436), (406, 407, 438, 437), (407, 408, 439, 438), (408, 409, 440, 439), (409, 410, 441, 440), (410, 411, 442, 441), (411, 412, 443, 442), (412, 413, 444, 443), (413, 414, 445, 444), (414, 415, 446, 445), (415, 416, 447, 446), (416, 417, 448, 447), (417, 418, 449, 448), (418, 419, 450, 449), (419, 420, 451, 450), (420, 421, 452, 451), (421, 422, 453, 452), (422, 423, 454, 453), (423, 424, 455, 454), (424, 425, 456, 455), (425, 426, 457, 456), (426, 427, 458, 457), (427, 428, 459, 458), (428, 429, 460, 459), (429, 430, 461, 460), (430, 431, 462, 461), (431, 432, 463, 462), (432, 433, 464, 463), (434, 435, 466, 465), (435, 436, 467, 466), (436, 437, 468, 467), (437, 438, 469, 468), (438, 439, 470, 469), (439, 440, 471, 470), (440, 441, 472, 471), (441, 442, 473, 472), (442, 443, 474, 473), (443, 444, 475, 474), (444, 445, 476, 475), (445, 446, 477, 476), (446, 447, 478, 477), (447, 448, 479, 478), (448, 449, 480, 479), (449, 450, 481, 480), (450, 451, 482, 481), (451, 452, 483, 482), (452, 453, 484, 483), (453, 454, 485, 484), (454, 455, 486, 485), (455, 456, 487, 486), (456, 457, 488, 487), (457, 458, 489, 488), (458, 459, 490, 489), (459, 460, 491, 490), (460, 461, 492, 491), (461, 462, 493, 492), (462, 463, 494, 493), (463, 464, 495, 494), (465, 466, 497, 496), (466, 467, 498, 497), (467, 468, 499, 498), (468, 469, 500, 499), (469, 470, 501, 500), (470, 471, 502, 501), (471, 472, 503, 502), (472, 473, 504, 503), (473, 474, 505, 504), (474, 475, 506, 505), (475, 476, 507, 506), (476, 477, 508, 507), (477, 478, 509, 508), (478, 479, 510, 509), (479, 480, 511, 510), (480, 481, 512, 511), (481, 482, 513, 512), (482, 483, 514, 513), (483, 484, 515, 514), (484, 485, 516, 515), (485, 486, 517, 516), (486, 487, 518, 517), (487, 488, 519, 518), (488, 489, 520, 519), (489, 490, 521, 520), (490, 491, 522, 521), (491, 492, 523, 522), (492, 493, 524, 523), (493, 494, 525, 524), (494, 495, 526, 525), (496, 497, 528, 527), (497, 498, 529, 528), (498, 499, 530, 529), (499, 500, 531, 530), (500, 501, 532, 531), (501, 502, 533, 532), (502, 503, 534, 533), (503, 504, 535, 534), (504, 505, 536, 535), (505, 506, 537, 536), (506, 507, 538, 537), (507, 508, 539, 538), (508, 509, 540, 539), (509, 510, 541, 540), (510, 511, 542, 541), (511, 512, 543, 542), (512, 513, 544, 543), (513, 514, 545, 544), (514, 515, 546, 545), (515, 516, 547, 546), (516, 517, 548, 547), (517, 518, 549, 548), (518, 519, 550, 549), (519, 520, 551, 550), (520, 521, 552, 551), (521, 522, 553, 552), (522, 523, 554, 553), (523, 524, 555, 554), (524, 525, 556, 555), (525, 526, 557, 556), (527, 528, 559, 558), (528, 529, 560, 559), (529, 530, 561, 560), (530, 531, 562, 561), (531, 532, 563, 562), (532, 533, 564, 563), (533, 534, 565, 564), (534, 535, 566, 565), (535, 536, 567, 566), (536, 537, 568, 567), (537, 538, 569, 568), (538, 539, 570, 569), (539, 540, 571, 570), (540, 541, 572, 571), (541, 542, 573, 572), (542, 543, 574, 573), (543, 544, 575, 574), (544, 545, 576, 575), (545, 546, 577, 576), (546, 547, 578, 577), (547, 548, 579, 578), (548, 549, 580, 579), (549, 550, 581, 580), (550, 551, 582, 581), (551, 552, 583, 582), (552, 553, 584, 583), (553, 554, 585, 584), (554, 555, 586, 585), (555, 556, 587, 586), (556, 557, 588, 587), (558, 559, 590, 589), (559, 560, 591, 590), (560, 561, 592, 591), (561, 562, 593, 592), (562, 563, 594, 593), (563, 564, 595, 594), (564, 565, 596, 595), (565, 566, 597, 596), (566, 567, 598, 597), (567, 568, 599, 598), (568, 569, 600, 599), (569, 570, 601, 600), (570, 571, 602, 601), (571, 572, 603, 602), (572, 573, 604, 603), (573, 574, 605, 604), (574, 575, 606, 605), (575, 576, 607, 606), (576, 577, 608, 607), (577, 578, 609, 608), (578, 579, 610, 609), (579, 580, 611, 610), (580, 581, 612, 611), (581, 582, 613, 612), (582, 583, 614, 613), (583, 584, 615, 614), (584, 585, 616, 615), (585, 586, 617, 616), (586, 587, 618, 617), (587, 588, 619, 618), (589, 590, 621, 620), (590, 591, 622, 621), (591, 592, 623, 622), (592, 593, 624, 623), (593, 594, 625, 624), (594, 595, 626, 625), (595, 596, 627, 626), (596, 597, 628, 627), (597, 598, 629, 628), (598, 599, 630, 629), (599, 600, 631, 630), (600, 601, 632, 631), (601, 602, 633, 632), (602, 603, 634, 633), (603, 604, 635, 634), (604, 605, 636, 635), (605, 606, 637, 636), (606, 607, 638, 637), (607, 608, 639, 638), (608, 609, 640, 639), (609, 610, 641, 640), (610, 611, 642, 641), (611, 612, 643, 642), (612, 613, 644, 643), (613, 614, 645, 644), (614, 615, 646, 645), (615, 616, 647, 646), (616, 617, 648, 647), (617, 618, 649, 648), (618, 619, 650, 649), (620, 621, 652, 651), (621, 622, 653, 652), (622, 623, 654, 653), (623, 624, 655, 654), (624, 625, 656, 655), (625, 626, 657, 656), (626, 627, 658, 657), (627, 628, 659, 658), (628, 629, 660, 659), (629, 630, 661, 660), (630, 631, 662, 661), (631, 632, 663, 662), (632, 633, 664, 663), (633, 634, 665, 664), (634, 635, 666, 665), (635, 636, 667, 666), (636, 637, 668, 667), (637, 638, 669, 668), (638, 639, 670, 669), (639, 640, 671, 670), (640, 641, 672, 671), (641, 642, 673, 672), (642, 643, 674, 673), (643, 644, 675, 674), (644, 645, 676, 675), (645, 646, 677, 676), (646, 647, 678, 677), (647, 648, 679, 678), (648, 649, 680, 679), (649, 650, 681, 680), (651, 652, 683, 682), (652, 653, 684, 683), (653, 654, 685, 684), (654, 655, 686, 685), (655, 656, 687, 686), (656, 657, 688, 687), (657, 658, 689, 688), (658, 659, 690, 689), (659, 660, 691, 690), (660, 661, 692, 691), (661, 662, 693, 692), (662, 663, 694, 693), (663, 664, 695, 694), (664, 665, 696, 695), (665, 666, 697, 696), (666, 667, 698, 697), (667, 668, 699, 698), (668, 669, 700, 699), (669, 670, 701, 700), (670, 671, 702, 701), (671, 672, 703, 702), (672, 673, 704, 703), (673, 674, 705, 704), (674, 675, 706, 705), (675, 676, 707, 706), (676, 677, 708, 707), (677, 678, 709, 708), (678, 679, 710, 709), (679, 680, 711, 710), (680, 681, 712, 711), (682, 683, 714, 713), (683, 684, 715, 714), (684, 685, 716, 715), (685, 686, 717, 716), (686, 687, 718, 717), (687, 688, 719, 718), (688, 689, 720, 719), (689, 690, 721, 720), (690, 691, 722, 721), (691, 692, 723, 722), (692, 693, 724, 723), (693, 694, 725, 724), (694, 695, 726, 725), (695, 696, 727, 726), (696, 697, 728, 727), (697, 698, 729, 728), (698, 699, 730, 729), (699, 700, 731, 730), (700, 701, 732, 731), (701, 702, 733, 732), (702, 703, 734, 733), (703, 704, 735, 734), (704, 705, 736, 735), (705, 706, 737, 736), (706, 707, 738, 737), (707, 708, 739, 738), (708, 709, 740, 739), (709, 710, 741, 740), (710, 711, 742, 741), (711, 712, 743, 742), (713, 714, 745, 744), (714, 715, 746, 745), (715, 716, 747, 746), (716, 717, 748, 747), (717, 718, 749, 748), (718, 719, 750, 749), (719, 720, 751, 750), (720, 721, 752, 751), (721, 722, 753, 752), (722, 723, 754, 753), (723, 724, 755, 754), (724, 725, 756, 755), (725, 726, 757, 756), (726, 727, 758, 757), (727, 728, 759, 758), (728, 729, 760, 759), (729, 730, 761, 760), (730, 731, 762, 761), (731, 732, 763, 762), (732, 733, 764, 763), (733, 734, 765, 764), (734, 735, 766, 765), (735, 736, 767, 766), (736, 737, 768, 767), (737, 738, 769, 768), (738, 739, 770, 769), (739, 740, 771, 770), (740, 741, 772, 771), (741, 742, 773, 772), (742, 743, 774, 773), (744, 745, 776, 775), (745, 746, 777, 776), (746, 747, 778, 777), (747, 748, 779, 778), (748, 749, 780, 779), (749, 750, 781, 780), (750, 751, 782, 781), (751, 752, 783, 782), (752, 753, 784, 783), (753, 754, 785, 784), (754, 755, 786, 785), (755, 756, 787, 786), (756, 757, 788, 787), (757, 758, 789, 788), (758, 759, 790, 789), (759, 760, 791, 790), (760, 761, 792, 791), (761, 762, 793, 792), (762, 763, 794, 793), (763, 764, 795, 794), (764, 765, 796, 795), (765, 766, 797, 796), (766, 767, 798, 797), (767, 768, 799, 798), (768, 769, 800, 799), (769, 770, 801, 800), (770, 771, 802, 801), (771, 772, 803, 802), (772, 773, 804, 803), (773, 774, 805, 804), (775, 776, 807, 806), (776, 777, 808, 807), (777, 778, 809, 808), (778, 779, 810, 809), (779, 780, 811, 810), (780, 781, 812, 811), (781, 782, 813, 812), (782, 783, 814, 813), (783, 784, 815, 814), (784, 785, 816, 815), (785, 786, 817, 816), (786, 787, 818, 817), (787, 788, 819, 818), (788, 789, 820, 819), (789, 790, 821, 820), (790, 791, 822, 821), (791, 792, 823, 822), (792, 793, 824, 823), (793, 794, 825, 824), (794, 795, 826, 825), (795, 796, 827, 826), (796, 797, 828, 827), (797, 798, 829, 828), (798, 799, 830, 829), (799, 800, 831, 830), (800, 801, 832, 831), (801, 802, 833, 832), (802, 803, 834, 833), (803, 804, 835, 834), (804, 805, 836, 835), (806, 807, 838, 837), (807, 808, 839, 838), (808, 809, 840, 839), (809, 810, 841, 840), (810, 811, 842, 841), (811, 812, 843, 842), (812, 813, 844, 843), (813, 814, 845, 844), (814, 815, 846, 845), (815, 816, 847, 846), (816, 817, 848, 847), (817, 818, 849, 848), (818, 819, 850, 849), (819, 820, 851, 850), (820, 821, 852, 851), (821, 822, 853, 852), (822, 823, 854, 853), (823, 824, 855, 854), (824, 825, 856, 855), (825, 826, 857, 856), (826, 827, 858, 857), (827, 828, 859, 858), (828, 829, 860, 859), (829, 830, 861, 860), (830, 831, 862, 861), (831, 832, 863, 862), (832, 833, 864, 863), (833, 834, 865, 864), (834, 835, 866, 865), (835, 836, 867, 866), (837, 838, 869, 868), (838, 839, 870, 869), (839, 840, 871, 870), (840, 841, 872, 871), (841, 842, 873, 872), (842, 843, 874, 873), (843, 844, 875, 874), (844, 845, 876, 875), (845, 846, 877, 876), (846, 847, 878, 877), (847, 848, 879, 878), (848, 849, 880, 879), (849, 850, 881, 880), (850, 851, 882, 881), (851, 852, 883, 882), (852, 853, 884, 883), (853, 854, 885, 884), (854, 855, 886, 885), (855, 856, 887, 886), (856, 857, 888, 887), (857, 858, 889, 888), (858, 859, 890, 889), (859, 860, 891, 890), (860, 861, 892, 891), (861, 862, 893, 892), (862, 863, 894, 893), (863, 864, 895, 894), (864, 865, 896, 895), (865, 866, 897, 896), (866, 867, 898, 897), (868, 869, 900, 899), (869, 870, 901, 900), (870, 871, 902, 901), (871, 872, 903, 902), (872, 873, 904, 903), (873, 874, 905, 904), (874, 875, 906, 905), (875, 876, 907, 906), (876, 877, 908, 907), (877, 878, 909, 908), (878, 879, 910, 909), (879, 880, 911, 910), (880, 881, 912, 911), (881, 882, 913, 912), (882, 883, 914, 913), (883, 884, 915, 914), (884, 885, 916, 915), (885, 886, 917, 916), (886, 887, 918, 917), (887, 888, 919, 918), (888, 889, 920, 919), (889, 890, 921, 920), (890, 891, 922, 921), (891, 892, 923, 922), (892, 893, 924, 923), (893, 894, 925, 924), (894, 895, 926, 925), (895, 896, 927, 926), (896, 897, 928, 927), (897, 898, 929, 928), (899, 900, 931, 930), (900, 901, 932, 931), (901, 902, 933, 932), (902, 903, 934, 933), (903, 904, 935, 934), (904, 905, 936, 935), (905, 906, 937, 936), (906, 907, 938, 937), (907, 908, 939, 938), (908, 909, 940, 939), (909, 910, 941, 940), (910, 911, 942, 941), (911, 912, 943, 942), (912, 913, 944, 943), (913, 914, 945, 944), (914, 915, 946, 945), (915, 916, 947, 946), (916, 917, 948, 947), (917, 918, 949, 948), (918, 919, 950, 949), (919, 920, 951, 950), (920, 921, 952, 951), (921, 922, 953, 952), (922, 923, 954, 953), (923, 924, 955, 954), (924, 925, 956, 955), (925, 926, 957, 956), (926, 927, 958, 957), (927, 928, 959, 958), (928, 929, 960, 959)])
_uv = me_plane.uv_layers.new(name='UVMap')
_uv.uv.foreach_set('vector', [0.0, 0.0, 1.0, 0.0, 1.0, 1.0, 0.0, 1.0, 0.0, 0.0, 1.0, 0.0, 1.0, 1.0, 0.0, 1.0, 0.0, 0.0, 1.0, 0.0, 1.0, 1.0, 0.0, 1.0, 0.0, 0.0, 1.0, 0.0, 1.0, 1.0, 0.0, 1.0, 0.0, 0.0, 1.0, 0.0, 1.0, 1.0, 0.0, 1.0, 0.0, 0.0, 1.0, 0.0, 1.0, 1.0, 0.0, 1.0, 0.0, 0.0, 1.0, 0.0, 1.0, 1.0, 0.0, 1.0, 0.0, 0.0, 1.0, 0.0, 1.0, 1.0, 0.0, 1.0, 0.0, 0.0, 1.0, 0.0, 1.0, 1.0, 0.0, 1.0, 0.0, 0.0, 1.0, 0.0, 1.0, 1.0, 0.0, 1.0, 0.0, 0.0, 1.0, 0.0, 1.0, 1.0, 0.0, 1.0, 0.0, 0.0, 1.0, 0.0, 1.0, 1.0, 0.0, 1.0, 0.0, 0.0, 1.0, 0.0, 1.0, 1.0, 0.0, 1.0, 0.0, 0.0, 1.0, 0.0, 1.0, 1.0, 0.0, 1.0, 0.0, 0.0, 1.0, 0.0, 1.0, 1.0, 0.0, 1.0, 0.0, 0.0, 1.0, 0.0, 1.0, 1.0, 0.0, 1.0, 0.0, 0.0, 1.0, 0.0, 1.0, 1.0, 0.0, 1.0, 0.0, 0.0, 1.0, 0.0, 1.0, 1.0, 0.0, 1.0, 0.0, 0.0, 1.0, 0.0, 1.0, 1.0, 0.0, 1.0, 0.0, 0.0, 1.0, 0.0, 1.0, 1.0, 0.0, 1.0, 0.0, 0.0, 1.0, 0.0, 1.0, 1.0, 0.0, 1.0, 0.0, 0.0, 1.0, 0.0, 1.0, 1.0, 0.0, 1.0, 0.0, 0.0, 1.0, 0.0, 1.0, 1.0, 0.0, 1.0, 0.0, 0.0, 1.0, 0.0, 1.0, 1.0, 0.0, 1.0, 0.0, 0.0, 1.0, 0.0, 1.0, 1.0, 0.0, 1.0, 0.0, 0.0, 1.0, 0.0, 1.0, 1.0, 0.0, 1.0, 0.0, 0.0, 1.0, 0.0, 1.0, 1.0, 0.0, 1.0, 0.0, 0.0, 1.0, 0.0, 1.0, 1.0, 0.0, 1.0, 0.0, 0.0, 1.0, 0.0, 1.0, 1.0, 0.0, 1.0, 0.0, 0.0, 1.0, 0.0, 1.0, 1.0, 0.0, 1.0, 0.0, 0.0, 1.0, 0.0, 1.0, 1.0, 0.0, 1.0, 0.0, 0.0, 1.0, 0.0, 1.0, 1.0, 0.0, 1.0, 0.0, 0.0, 1.0, 0.0, 1.0, 1.0, 0.0, 1.0, 0.0, 0.0, 1.0, 0.0, 1.0, 1.0, 0.0, 1.0, 0.0, 0.0, 1.0, 0.0, 1.0, 1.0, 0.0, 1.0, 0.0, 0.0, 1.0, 0.0, 1.0, 1.0, 0.0, 1.0, 0.0, 0.0, 1.0, 0.0, 1.0, 1.0, 0.0, 1.0, 0.0, 0.0, 1.0, 0.0, 1.0, 1.0, 0.0, 1.0, 0.0, 0.0, 1.0, 0.0, 1.0, 1.0, 0.0, 1.0, 0.0, 0.0, 1.0, 0.0, 1.0, 1.0, 0.0, 1.0, 0.0, 0.0, 1.0, 0.0, 1.0, 1.0, 0.0, 1.0, 0.0, 0.0, 1.0, 0.0, 1.0, 1.0, 0.0, 1.0, 0.0, 0.0, 1.0, 0.0, 1.0, 1.0, 0.0, 1.0, 0.0, 0.0, 1.0, 0.0, 1.0, 1.0, 0.0, 1.0, 0.0, 0.0, 1.0, 0.0, 1.0, 1.0, 0.0, 1.0, 0.0, 0.0, 1.0, 0.0, 1.0, 1.0, 0.0, 1.0, 0.0, 0.0, 1.0, 0.0, 1.0, 1.0, 0.0, 1.0, 0.0, 0.0, 1.0, 0.0, 1.0, 1.0, 0.0, 1.0, 0.0, 0.0, 1.0, 0.0, 1.0, 1.0, 0.0, 1.0, 0.0, 0.0, 1.0, 0.0, 1.0, 1.0, 0.0, 1.0, 0.0, 0.0, 1.0, 0.0, 1.0, 1.0, 0.0, 1.0, 0.0, 0.0, 1.0, 0.0, 1.0, 1.0, 0.0, 1.0, 0.0, 0.0, 1.0, 0.0, 1.0, 1.0, 0.0, 1.0, 0.0, 0.0, 1.0, 0.0, 1.0, 1.0, 0.0, 1.0, 0.0, 0.0, 1.0, 0.0, 1.0, 1.0, 0.0, 1.0, 0.0, 0.0, 1.0, 0.0, 1.0, 1.0, 0.0, 1.0, 0.0, 0.0, 1.0, 0.0, 1.0, 1.0, 0.0, 1.0, 0.0, 0.0, 1.0, 0.0, 1.0, 1.0, 0.0, 1.0, 0.0, 0.0, 1.0, 0.0, 1.0, 1.0, 0.0, 1.0, 0.0, 0.0, 1.0, 0.0, 1.0, 1.0, 0.0, 1.0, 0.0, 0.0, 1.0, 0.0, 1.0, 1.0, 0.0, 1.0, 0.0, 0.0, 1.0, 0.0, 1.0, 1.0, 0.0, 1.0, 0.0, 0.0, 1.0, 0.0, 1.0, 1.0, 0.0, 1.0, 0.0, 0.0, 1.0, 0.0, 1.0, 1.0, 0.0, 1.0, 0.0, 0.0, 1.0, 0.0, 1.0, 1.0, 0.0, 1.0, 0.0, 0.0, 1.0, 0.0, 1.0, 1.0, 0.0, 1.0, 0.0, 0.0, 1.0, 0.0, 1.0, 1.0, 0.0, 1.0, 0.0, 0.0, 1.0, 0.0, 1.0, 1.0, 0.0, 1.0, 0.0, 0.0, 1.0, 0.0, 1.0, 1.0, 0.0, 1.0, 0.0, 0.0, 1.0, 0.0, 1.0, 1.0, 0.0, 1.0, 0.0, 0.0, 1.0, 0.0, 1.0, 1.0, 0.0, 1.0, 0.0, 0.0, 1.0, 0.0, 1.0, 1.0, 0.0, 1.0, 0.0, 0.0, 1.0, 0.0, 1.0, 1.0, 0.0, 1.0, 0.0, 0.0, 1.0, 0.0, 1.0, 1.0, 0.0, 1.0, 0.0, 0.0, 1.0, 0.0, 1.0, 1.0, 0.0, 1.0, 0.0, 0.0, 1.0, 0.0, 1.0, 1.0, 0.0, 1.0, 0.0, 0.0, 1.0, 0.0, 1.0, 1.0, 0.0, 1.0, 0.0, 0.0, 1.0, 0.0, 1.0, 1.0, 0.0, 1.0, 0.0, 0.0, 1.0, 0.0, 1.0, 1.0, 0.0, 1.0, 0.0, 0.0, 1.0, 0.0, 1.0, 1.0, 0.0, 1.0, 0.0, 0.0, 1.0, 0.0, 1.0, 1.0, 0.0, 1.0, 0.0, 0.0, 1.0, 0.0, 1.0, 1.0, 0.0, 1.0, 0.0, 0.0, 1.0, 0.0, 1.0, 1.0, 0.0, 1.0, 0.0, 0.0, 1.0, 0.0, 1.0, 1.0, 0.0, 1.0, 0.0, 0.0, 1.0, 0.0, 1.0, 1.0, 0.0, 1.0, 0.0, 0.0, 1.0, 0.0, 1.0, 1.0, 0.0, 1.0, 0.0, 0.0, 1.0, 0.0, 1.0, 1.0, 0.0, 1.0, 0.0, 0.0, 1.0, 0.0, 1.0, 1.0, 0.0, 1.0, 0.0, 0.0, 1.0, 0.0, 1.0, 1.0, 0.0, 1.0, 0.0, 0.0, 1.0, 0.0, 1.0, 1.0, 0.0, 1.0, 0.0, 0.0, 1.0, 0.0, 1.0, 1.0, 0.0, 1.0, 0.0, 0.0, 1.0, 0.0, 1.0, 1.0, 0.0, 1.0, 0.0, 0.0, 1.0, 0.0, 1.0, 1.0, 0.0, 1.0, 0.0, 0.0, 1.0, 0.0, 1.0, 1.0, 0.0, 1.0, 0.0, 0.0, 1.0, 0.0, 1.0, 1.0, 0.0, 1.0, 0.0, 0.0, 1.0, 0.0, 1.0, 1.0, 0.0, 1.0, 0.0, 0.0, 1.0, 0.0, 1.0, 1.0, 0.0, 1.0, 0.0, 0.0, 1.0, 0.0, 1.0, 1.0, 0.0, 1.0, 0.0, 0.0, 1.0, 0.0, 1.0, 1.0, 0.0, 1.0, 0.0, 0.0, 1.0, 0.0, 1.0, 1.0, 0.0, 1.0, 0.0, 0.0, 1.0, 0.0, 1.0, 1.0, 0.0, 1.0, 0.0, 0.0, 1.0, 0.0, 1.0, 1.0, 0.0, 1.0, 0.0, 0.0, 1.0, 0.0, 1.0, 1.0, 0.0, 1.0, 0.0, 0.0, 1.0, 0.0, 1.0, 1.0, 0.0, 1.0, 0.0, 0.0, 1.0, 0.0, 1.0, 1.0, 0.0, 1.0, 0.0, 0.0, 1.0, 0.0, 1.0, 1.0, 0.0, 1.0, 0.0, 0.0, 1.0, 0.0, 1.0, 1.0, 0.0, 1.0, 0.0, 0.0, 1.0, 0.0, 1.0, 1.0, 0.0, 1.0, 0.0, 0.0, 1.0, 0.0, 1.0, 1.0, 0.0, 1.0, 0.0, 0.0, 1.0, 0.0, 1.0, 1.0, 0.0, 1.0, 0.0, 0.0, 1.0, 0.0, 1.0, 1.0, 0.0, 1.0, 0.0, 0.0, 1.0, 0.0, 1.0, 1.0, 0.0, 1.0, 0.0, 0.0, 1.0, 0.0, 1.0, 1.0, 0.0, 1.0, 0.0, 0.0, 1.0, 0.0, 1.0, 1.0, 0.0, 1.0, 0.0, 0.0, 1.0, 0.0, 1.0, 1.0, 0.0, 1.0, 0.0, 0.0, 1.0, 0.0, 1.0, 1.0, 0.0, 1.0, 0.0, 0.0, 1.0, 0.0, 1.0, 1.0, 0.0, 1.0, 0.0, 0.0, 1.0, 0.0, 1.0, 1.0, 0.0, 1.0, 0.0, 0.0, 1.0, 0.0, 1.0, 1.0, 0.0, 1.0, 0.0, 0.0, 1.0, 0.0, 1.0, 1.0, 0.0, 1.0, 0.0, 0.0, 1.0, 0.0, 1.0, 1.0, 0.0, 1.0, 0.0, 0.0, 1.0, 0.0, 1.0, 1.0, 0.0, 1.0, 0.0, 0.0, 1.0, 0.0, 1.0, 1.0, 0.0, 1.0, 0.0, 0.0, 1.0, 0.0, 1.0, 1.0, 0.0, 1.0, 0.0, 0.0, 1.0, 0.0, 1.0, 1.0, 0.0, 1.0, 0.0, 0.0, 1.0, 0.0, 1.0, 1.0, 0.0, 1.0, 0.0, 0.0, 1.0, 0.0, 1.0, 1.0, 0.0, 1.0, 0.0, 0.0, 1.0, 0.0, 1.0, 1.0, 0.0, 1.0, 0.0, 0.0, 1.0, 0.0, 1.0, 1.0, 0.0, 1.0, 0.0, 0.0, 1.0, 0.0, 1.0, 1.0, 0.0, 1.0, 0.0, 0.0, 1.0, 0.0, 1.0, 1.0, 0.0, 1.0, 0.0, 0.0, 1.0, 0.0, 1.0, 1.0, 0.0, 1.0, 0.0, 0.0, 1.0, 0.0, 1.0, 1.0, 0.0, 1.0, 0.0, 0.0, 1.0, 0.0, 1.0, 1.0, 0.0, 1.0, 0.0, 0.0, 1.0, 0.0, 1.0, 1.0, 0.0, 1.0, 0.0, 0.0, 1.0, 0.0, 1.0, 1.0, 0.0, 1.0, 0.0, 0.0, 1.0, 0.0, 1.0, 1.0, 0.0, 1.0, 0.0, 0.0, 1.0, 0.0, 1.0, 1.0, 0.0, 1.0, 0.0, 0.0, 1.0, 0.0, 1.0, 1.0, 0.0, 1.0, 0.0, 0.0, 1.0, 0.0, 1.0, 1.0, 0.0, 1.0, 0.0, 0.0, 1.0, 0.0, 1.0, 1.0, 0.0, 1.0, 0.0, 0.0, 1.0, 0.0, 1.0, 1.0, 0.0, 1.0, 0.0, 0.0, 1.0, 0.0, 1.0, 1.0, 0.0, 1.0, 0.0, 0.0, 1.0, 0.0, 1.0, 1.0, 0.0, 1.0, 0.0, 0.0, 1.0, 0.0, 1.0, 1.0, 0.0, 1.0, 0.0, 0.0, 1.0, 0.0, 1.0, 1.0, 0.0, 1.0, 0.0, 0.0, 1.0, 0.0, 1.0, 1.0, 0.0, 1.0, 0.0, 0.0, 1.0, 0.0, 1.0, 1.0, 0.0, 1.0, 0.0, 0.0, 1.0, 0.0, 1.0, 1.0, 0.0, 1.0, 0.0, 0.0, 1.0, 0.0, 1.0, 1.0, 0.0, 1.0, 0.0, 0.0, 1.0, 0.0, 1.0, 1.0, 0.0, 1.0, 0.0, 0.0, 1.0, 0.0, 1.0, 1.0, 0.0, 1.0, 0.0, 0.0, 1.0, 0.0, 1.0, 1.0, 0.0, 1.0, 0.0, 0.0, 1.0, 0.0, 1.0, 1.0, 0.0, 1.0, 0.0, 0.0, 1.0, 0.0, 1.0, 1.0, 0.0, 1.0, 0.0, 0.0, 1.0, 0.0, 1.0, 1.0, 0.0, 1.0, 0.0, 0.0, 1.0, 0.0, 1.0, 1.0, 0.0, 1.0, 0.0, 0.0, 1.0, 0.0, 1.0, 1.0, 0.0, 1.0, 0.0, 0.0, 1.0, 0.0, 1.0, 1.0, 0.0, 1.0, 0.0, 0.0, 1.0, 0.0, 1.0, 1.0, 0.0, 1.0, 0.0, 0.0, 1.0, 0.0, 1.0, 1.0, 0.0, 1.0, 0.0, 0.0, 1.0, 0.0, 1.0, 1.0, 0.0, 1.0, 0.0, 0.0, 1.0, 0.0, 1.0, 1.0, 0.0, 1.0, 0.0, 0.0, 1.0, 0.0, 1.0, 1.0, 0.0, 1.0, 0.0, 0.0, 1.0, 0.0, 1.0, 1.0, 0.0, 1.0, 0.0, 0.0, 1.0, 0.0, 1.0, 1.0, 0.0, 1.0, 0.0, 0.0, 1.0, 0.0, 1.0, 1.0, 0.0, 1.0, 0.0, 0.0, 1.0, 0.0, 1.0, 1.0, 0.0, 1.0, 0.0, 0.0, 1.0, 0.0, 1.0, 1.0, 0.0, 1.0, 0.0, 0.0, 1.0, 0.0, 1.0, 1.0, 0.0, 1.0, 0.0, 0.0, 1.0, 0.0, 1.0, 1.0, 0.0, 1.0, 0.0, 0.0, 1.0, 0.0, 1.0, 1.0, 0.0, 1.0, 0.0, 0.0, 1.0, 0.0, 1.0, 1.0, 0.0, 1.0, 0.0, 0.0, 1.0, 0.0, 1.0, 1.0, 0.0, 1.0, 0.0, 0.0, 1.0, 0.0, 1.0, 1.0, 0.0, 1.0, 0.0, 0.0, 1.0, 0.0, 1.0, 1.0, 0.0, 1.0, 0.0, 0.0, 1.0, 0.0, 1.0, 1.0, 0.0, 1.0, 0.0, 0.0, 1.0, 0.0, 1.0, 1.0, 0.0, 1.0, 0.0, 0.0, 1.0, 0.0, 1.0, 1.0, 0.0, 1.0, 0.0, 0.0, 1.0, 0.0, 1.0, 1.0, 0.0, 1.0, 0.0, 0.0, 1.0, 0.0, 1.0, 1.0, 0.0, 1.0, 0.0, 0.0, 1.0, 0.0, 1.0, 1.0, 0.0, 1.0, 0.0, 0.0, 1.0, 0.0, 1.0, 1.0, 0.0, 1.0, 0.0, 0.0, 1.0, 0.0, 1.0, 1.0, 0.0, 1.0, 0.0, 0.0, 1.0, 0.0, 1.0, 1.0, 0.0, 1.0, 0.0, 0.0, 1.0, 0.0, 1.0, 1.0, 0.0, 1.0, 0.0, 0.0, 1.0, 0.0, 1.0, 1.0, 0.0, 1.0, 0.0, 0.0, 1.0, 0.0, 1.0, 1.0, 0.0, 1.0, 0.0, 0.0, 1.0, 0.0, 1.0, 1.0, 0.0, 1.0, 0.0, 0.0, 1.0, 0.0, 1.0, 1.0, 0.0, 1.0, 0.0, 0.0, 1.0, 0.0, 1.0, 1.0, 0.0, 1.0, 0.0, 0.0, 1.0, 0.0, 1.0, 1.0, 0.0, 1.0, 0.0, 0.0, 1.0, 0.0, 1.0, 1.0, 0.0, 1.0, 0.0, 0.0, 1.0, 0.0, 1.0, 1.0, 0.0, 1.0, 0.0, 0.0, 1.0, 0.0, 1.0, 1.0, 0.0, 1.0, 0.0, 0.0, 1.0, 0.0, 1.0, 1.0, 0.0, 1.0, 0.0, 0.0, 1.0, 0.0, 1.0, 1.0, 0.0, 1.0, 0.0, 0.0, 1.0, 0.0, 1.0, 1.0, 0.0, 1.0, 0.0, 0.0, 1.0, 0.0, 1.0, 1.0, 0.0, 1.0, 0.0, 0.0, 1.0, 0.0, 1.0, 1.0, 0.0, 1.0, 0.0, 0.0, 1.0, 0.0, 1.0, 1.0, 0.0, 1.0, 0.0, 0.0, 1.0, 0.0, 1.0, 1.0, 0.0, 1.0, 0.0, 0.0, 1.0, 0.0, 1.0, 1.0, 0.0, 1.0, 0.0, 0.0, 1.0, 0.0, 1.0, 1.0, 0.0, 1.0, 0.0, 0.0, 1.0, 0.0, 1.0, 1.0, 0.0, 1.0, 0.0, 0.0, 1.0, 0.0, 1.0, 1.0, 0.0, 1.0, 0.0, 0.0, 1.0, 0.0, 1.0, 1.0, 0.0, 1.0, 0.0, 0.0, 1.0, 0.0, 1.0, 1.0, 0.0, 1.0, 0.0, 0.0, 1.0, 0.0, 1.0, 1.0, 0.0, 1.0, 0.0, 0.0, 1.0, 0.0, 1.0, 1.0, 0.0, 1.0, 0.0, 0.0, 1.0, 0.0, 1.0, 1.0, 0.0, 1.0, 0.0, 0.0, 1.0, 0.0, 1.0, 1.0, 0.0, 1.0, 0.0, 0.0, 1.0, 0.0, 1.0, 1.0, 0.0, 1.0, 0.0, 0.0, 1.0, 0.0, 1.0, 1.0, 0.0, 1.0, 0.0, 0.0, 1.0, 0.0, 1.0, 1.0, 0.0, 1.0, 0.0, 0.0, 1.0, 0.0, 1.0, 1.0, 0.0, 1.0, 0.0, 0.0, 1.0, 0.0, 1.0, 1.0, 0.0, 1.0, 0.0, 0.0, 1.0, 0.0, 1.0, 1.0, 0.0, 1.0, 0.0, 0.0, 1.0, 0.0, 1.0, 1.0, 0.0, 1.0, 0.0, 0.0, 1.0, 0.0, 1.0, 1.0, 0.0, 1.0, 0.0, 0.0, 1.0, 0.0, 1.0, 1.0, 0.0, 1.0, 0.0, 0.0, 1.0, 0.0, 1.0, 1.0, 0.0, 1.0, 0.0, 0.0, 1.0, 0.0, 1.0, 1.0, 0.0, 1.0, 0.0, 0.0, 1.0, 0.0, 1.0, 1.0, 0.0, 1.0, 0.0, 0.0, 1.0, 0.0, 1.0, 1.0, 0.0, 1.0, 0.0, 0.0, 1.0, 0.0, 1.0, 1.0, 0.0, 1.0, 0.0, 0.0, 1.0, 0.0, 1.0, 1.0, 0.0, 1.0, 0.0, 0.0, 1.0, 0.0, 1.0, 1.0, 0.0, 1.0, 0.0, 0.0, 1.0, 0.0, 1.0, 1.0, 0.0, 1.0, 0.0, 0.0, 1.0, 0.0, 1.0, 1.0, 0.0, 1.0, 0.0, 0.0, 1.0, 0.0, 1.0, 1.0, 0.0, 1.0, 0.0, 0.0, 1.0, 0.0, 1.0, 1.0, 0.0, 1.0, 0.0, 0.0, 1.0, 0.0, 1.0, 1.0, 0.0, 1.0, 0.0, 0.0, 1.0, 0.0, 1.0, 1.0, 0.0, 1.0, 0.0, 0.0, 1.0, 0.0, 1.0, 1.0, 0.0, 1.0, 0.0, 0.0, 1.0, 0.0, 1.0, 1.0, 0.0, 1.0, 0.0, 0.0, 1.0, 0.0, 1.0, 1.0, 0.0, 1.0, 0.0, 0.0, 1.0, 0.0, 1.0, 1.0, 0.0, 1.0, 0.0, 0.0, 1.0, 0.0, 1.0, 1.0, 0.0, 1.0, 0.0, 0.0, 1.0, 0.0, 1.0, 1.0, 0.0, 1.0, 0.0, 0.0, 1.0, 0.0, 1.0, 1.0, 0.0, 1.0, 0.0, 0.0, 1.0, 0.0, 1.0, 1.0, 0.0, 1.0, 0.0, 0.0, 1.0, 0.0, 1.0, 1.0, 0.0, 1.0, 0.0, 0.0, 1.0, 0.0, 1.0, 1.0, 0.0, 1.0, 0.0, 0.0, 1.0, 0.0, 1.0, 1.0, 0.0, 1.0, 0.0, 0.0, 1.0, 0.0, 1.0, 1.0, 0.0, 1.0, 0.0, 0.0, 1.0, 0.0, 1.0, 1.0, 0.0, 1.0, 0.0, 0.0, 1.0, 0.0, 1.0, 1.0, 0.0, 1.0, 0.0, 0.0, 1.0, 0.0, 1.0, 1.0, 0.0, 1.0, 0.0, 0.0, 1.0, 0.0, 1.0, 1.0, 0.0, 1.0, 0.0, 0.0, 1.0, 0.0, 1.0, 1.0, 0.0, 1.0, 0.0, 0.0, 1.0, 0.0, 1.0, 1.0, 0.0, 1.0, 0.0, 0.0, 1.0, 0.0, 1.0, 1.0, 0.0, 1.0, 0.0, 0.0, 1.0, 0.0, 1.0, 1.0, 0.0, 1.0, 0.0, 0.0, 1.0, 0.0, 1.0, 1.0, 0.0, 1.0, 0.0, 0.0, 1.0, 0.0, 1.0, 1.0, 0.0, 1.0, 0.0, 0.0, 1.0, 0.0, 1.0, 1.0, 0.0, 1.0, 0.0, 0.0, 1.0, 0.0, 1.0, 1.0, 0.0, 1.0, 0.0, 0.0, 1.0, 0.0, 1.0, 1.0, 0.0, 1.0, 0.0, 0.0, 1.0, 0.0, 1.0, 1.0, 0.0, 1.0, 0.0, 0.0, 1.0, 0.0, 1.0, 1.0, 0.0, 1.0, 0.0, 0.0, 1.0, 0.0, 1.0, 1.0, 0.0, 1.0, 0.0, 0.0, 1.0, 0.0, 1.0, 1.0, 0.0, 1.0, 0.0, 0.0, 1.0, 0.0, 1.0, 1.0, 0.0, 1.0, 0.0, 0.0, 1.0, 0.0, 1.0, 1.0, 0.0, 1.0, 0.0, 0.0, 1.0, 0.0, 1.0, 1.0, 0.0, 1.0, 0.0, 0.0, 1.0, 0.0, 1.0, 1.0, 0.0, 1.0, 0.0, 0.0, 1.0, 0.0, 1.0, 1.0, 0.0, 1.0, 0.0, 0.0, 1.0, 0.0, 1.0, 1.0, 0.0, 1.0, 0.0, 0.0, 1.0, 0.0, 1.0, 1.0, 0.0, 1.0, 0.0, 0.0, 1.0, 0.0, 1.0, 1.0, 0.0, 1.0, 0.0, 0.0, 1.0, 0.0, 1.0, 1.0, 0.0, 1.0, 0.0, 0.0, 1.0, 0.0, 1.0, 1.0, 0.0, 1.0, 0.0, 0.0, 1.0, 0.0, 1.0, 1.0, 0.0, 1.0, 0.0, 0.0, 1.0, 0.0, 1.0, 1.0, 0.0, 1.0, 0.0, 0.0, 1.0, 0.0, 1.0, 1.0, 0.0, 1.0, 0.0, 0.0, 1.0, 0.0, 1.0, 1.0, 0.0, 1.0, 0.0, 0.0, 1.0, 0.0, 1.0, 1.0, 0.0, 1.0, 0.0, 0.0, 1.0, 0.0, 1.0, 1.0, 0.0, 1.0, 0.0, 0.0, 1.0, 0.0, 1.0, 1.0, 0.0, 1.0, 0.0, 0.0, 1.0, 0.0, 1.0, 1.0, 0.0, 1.0, 0.0, 0.0, 1.0, 0.0, 1.0, 1.0, 0.0, 1.0, 0.0, 0.0, 1.0, 0.0, 1.0, 1.0, 0.0, 1.0, 0.0, 0.0, 1.0, 0.0, 1.0, 1.0, 0.0, 1.0, 0.0, 0.0, 1.0, 0.0, 1.0, 1.0, 0.0, 1.0, 0.0, 0.0, 1.0, 0.0, 1.0, 1.0, 0.0, 1.0, 0.0, 0.0, 1.0, 0.0, 1.0, 1.0, 0.0, 1.0, 0.0, 0.0, 1.0, 0.0, 1.0, 1.0, 0.0, 1.0, 0.0, 0.0, 1.0, 0.0, 1.0, 1.0, 0.0, 1.0, 0.0, 0.0, 1.0, 0.0, 1.0, 1.0, 0.0, 1.0, 0.0, 0.0, 1.0, 0.0, 1.0, 1.0, 0.0, 1.0, 0.0, 0.0, 1.0, 0.0, 1.0, 1.0, 0.0, 1.0, 0.0, 0.0, 1.0, 0.0, 1.0, 1.0, 0.0, 1.0, 0.0, 0.0, 1.0, 0.0, 1.0, 1.0, 0.0, 1.0, 0.0, 0.0, 1.0, 0.0, 1.0, 1.0, 0.0, 1.0, 0.0, 0.0, 1.0, 0.0, 1.0, 1.0, 0.0, 1.0, 0.0, 0.0, 1.0, 0.0, 1.0, 1.0, 0.0, 1.0, 0.0, 0.0, 1.0, 0.0, 1.0, 1.0, 0.0, 1.0, 0.0, 0.0, 1.0, 0.0, 1.0, 1.0, 0.0, 1.0, 0.0, 0.0, 1.0, 0.0, 1.0, 1.0, 0.0, 1.0, 0.0, 0.0, 1.0, 0.0, 1.0, 1.0, 0.0, 1.0, 0.0, 0.0, 1.0, 0.0, 1.0, 1.0, 0.0, 1.0, 0.0, 0.0, 1.0, 0.0, 1.0, 1.0, 0.0, 1.0, 0.0, 0.0, 1.0, 0.0, 1.0, 1.0, 0.0, 1.0, 0.0, 0.0, 1.0, 0.0, 1.0, 1.0, 0.0, 1.0, 0.0, 0.0, 1.0, 0.0, 1.0, 1.0, 0.0, 1.0, 0.0, 0.0, 1.0, 0.0, 1.0, 1.0, 0.0, 1.0, 0.0, 0.0, 1.0, 0.0, 1.0, 1.0, 0.0, 1.0, 0.0, 0.0, 1.0, 0.0, 1.0, 1.0, 0.0, 1.0, 0.0, 0.0, 1.0, 0.0, 1.0, 1.0, 0.0, 1.0, 0.0, 0.0, 1.0, 0.0, 1.0, 1.0, 0.0, 1.0, 0.0, 0.0, 1.0, 0.0, 1.0, 1.0, 0.0, 1.0, 0.0, 0.0, 1.0, 0.0, 1.0, 1.0, 0.0, 1.0, 0.0, 0.0, 1.0, 0.0, 1.0, 1.0, 0.0, 1.0, 0.0, 0.0, 1.0, 0.0, 1.0, 1.0, 0.0, 1.0, 0.0, 0.0, 1.0, 0.0, 1.0, 1.0, 0.0, 1.0, 0.0, 0.0, 1.0, 0.0, 1.0, 1.0, 0.0, 1.0, 0.0, 0.0, 1.0, 0.0, 1.0, 1.0, 0.0, 1.0, 0.0, 0.0, 1.0, 0.0, 1.0, 1.0, 0.0, 1.0, 0.0, 0.0, 1.0, 0.0, 1.0, 1.0, 0.0, 1.0, 0.0, 0.0, 1.0, 0.0, 1.0, 1.0, 0.0, 1.0, 0.0, 0.0, 1.0, 0.0, 1.0, 1.0, 0.0, 1.0, 0.0, 0.0, 1.0, 0.0, 1.0, 1.0, 0.0, 1.0, 0.0, 0.0, 1.0, 0.0, 1.0, 1.0, 0.0, 1.0, 0.0, 0.0, 1.0, 0.0, 1.0, 1.0, 0.0, 1.0, 0.0, 0.0, 1.0, 0.0, 1.0, 1.0, 0.0, 1.0, 0.0, 0.0, 1.0, 0.0, 1.0, 1.0, 0.0, 1.0, 0.0, 0.0, 1.0, 0.0, 1.0, 1.0, 0.0, 1.0, 0.0, 0.0, 1.0, 0.0, 1.0, 1.0, 0.0, 1.0, 0.0, 0.0, 1.0, 0.0, 1.0, 1.0, 0.0, 1.0, 0.0, 0.0, 1.0, 0.0, 1.0, 1.0, 0.0, 1.0, 0.0, 0.0, 1.0, 0.0, 1.0, 1.0, 0.0, 1.0, 0.0, 0.0, 1.0, 0.0, 1.0, 1.0, 0.0, 1.0, 0.0, 0.0, 1.0, 0.0, 1.0, 1.0, 0.0, 1.0, 0.0, 0.0, 1.0, 0.0, 1.0, 1.0, 0.0, 1.0, 0.0, 0.0, 1.0, 0.0, 1.0, 1.0, 0.0, 1.0, 0.0, 0.0, 1.0, 0.0, 1.0, 1.0, 0.0, 1.0, 0.0, 0.0, 1.0, 0.0, 1.0, 1.0, 0.0, 1.0, 0.0, 0.0, 1.0, 0.0, 1.0, 1.0, 0.0, 1.0, 0.0, 0.0, 1.0, 0.0, 1.0, 1.0, 0.0, 1.0, 0.0, 0.0, 1.0, 0.0, 1.0, 1.0, 0.0, 1.0, 0.0, 0.0, 1.0, 0.0, 1.0, 1.0, 0.0, 1.0, 0.0, 0.0, 1.0, 0.0, 1.0, 1.0, 0.0, 1.0, 0.0, 0.0, 1.0, 0.0, 1.0, 1.0, 0.0, 1.0, 0.0, 0.0, 1.0, 0.0, 1.0, 1.0, 0.0, 1.0, 0.0, 0.0, 1.0, 0.0, 1.0, 1.0, 0.0, 1.0, 0.0, 0.0, 1.0, 0.0, 1.0, 1.0, 0.0, 1.0, 0.0, 0.0, 1.0, 0.0, 1.0, 1.0, 0.0, 1.0, 0.0, 0.0, 1.0, 0.0, 1.0, 1.0, 0.0, 1.0, 0.0, 0.0, 1.0, 0.0, 1.0, 1.0, 0.0, 1.0, 0.0, 0.0, 1.0, 0.0, 1.0, 1.0, 0.0, 1.0, 0.0, 0.0, 1.0, 0.0, 1.0, 1.0, 0.0, 1.0, 0.0, 0.0, 1.0, 0.0, 1.0, 1.0, 0.0, 1.0, 0.0, 0.0, 1.0, 0.0, 1.0, 1.0, 0.0, 1.0, 0.0, 0.0, 1.0, 0.0, 1.0, 1.0, 0.0, 1.0, 0.0, 0.0, 1.0, 0.0, 1.0, 1.0, 0.0, 1.0, 0.0, 0.0, 1.0, 0.0, 1.0, 1.0, 0.0, 1.0, 0.0, 0.0, 1.0, 0.0, 1.0, 1.0, 0.0, 1.0, 0.0, 0.0, 1.0, 0.0, 1.0, 1.0, 0.0, 1.0, 0.0, 0.0, 1.0, 0.0, 1.0, 1.0, 0.0, 1.0, 0.0, 0.0, 1.0, 0.0, 1.0, 1.0, 0.0, 1.0, 0.0, 0.0, 1.0, 0.0, 1.0, 1.0, 0.0, 1.0, 0.0, 0.0, 1.0, 0.0, 1.0, 1.0, 0.0, 1.0, 0.0, 0.0, 1.0, 0.0, 1.0, 1.0, 0.0, 1.0, 0.0, 0.0, 1.0, 0.0, 1.0, 1.0, 0.0, 1.0, 0.0, 0.0, 1.0, 0.0, 1.0, 1.0, 0.0, 1.0, 0.0, 0.0, 1.0, 0.0, 1.0, 1.0, 0.0, 1.0, 0.0, 0.0, 1.0, 0.0, 1.0, 1.0, 0.0, 1.0, 0.0, 0.0, 1.0, 0.0, 1.0, 1.0, 0.0, 1.0, 0.0, 0.0, 1.0, 0.0, 1.0, 1.0, 0.0, 1.0, 0.0, 0.0, 1.0, 0.0, 1.0, 1.0, 0.0, 1.0, 0.0, 0.0, 1.0, 0.0, 1.0, 1.0, 0.0, 1.0, 0.0, 0.0, 1.0, 0.0, 1.0, 1.0, 0.0, 1.0, 0.0, 0.0, 1.0, 0.0, 1.0, 1.0, 0.0, 1.0, 0.0, 0.0, 1.0, 0.0, 1.0, 1.0, 0.0, 1.0, 0.0, 0.0, 1.0, 0.0, 1.0, 1.0, 0.0, 1.0, 0.0, 0.0, 1.0, 0.0, 1.0, 1.0, 0.0, 1.0, 0.0, 0.0, 1.0, 0.0, 1.0, 1.0, 0.0, 1.0, 0.0, 0.0, 1.0, 0.0, 1.0, 1.0, 0.0, 1.0, 0.0, 0.0, 1.0, 0.0, 1.0, 1.0, 0.0, 1.0, 0.0, 0.0, 1.0, 0.0, 1.0, 1.0, 0.0, 1.0, 0.0, 0.0, 1.0, 0.0, 1.0, 1.0, 0.0, 1.0, 0.0, 0.0, 1.0, 0.0, 1.0, 1.0, 0.0, 1.0, 0.0, 0.0, 1.0, 0.0, 1.0, 1.0, 0.0, 1.0, 0.0, 0.0, 1.0, 0.0, 1.0, 1.0, 0.0, 1.0, 0.0, 0.0, 1.0, 0.0, 1.0, 1.0, 0.0, 1.0, 0.0, 0.0, 1.0, 0.0, 1.0, 1.0, 0.0, 1.0, 0.0, 0.0, 1.0, 0.0, 1.0, 1.0, 0.0, 1.0, 0.0, 0.0, 1.0, 0.0, 1.0, 1.0, 0.0, 1.0, 0.0, 0.0, 1.0, 0.0, 1.0, 1.0, 0.0, 1.0, 0.0, 0.0, 1.0, 0.0, 1.0, 1.0, 0.0, 1.0, 0.0, 0.0, 1.0, 0.0, 1.0, 1.0, 0.0, 1.0, 0.0, 0.0, 1.0, 0.0, 1.0, 1.0, 0.0, 1.0, 0.0, 0.0, 1.0, 0.0, 1.0, 1.0, 0.0, 1.0, 0.0, 0.0, 1.0, 0.0, 1.0, 1.0, 0.0, 1.0, 0.0, 0.0, 1.0, 0.0, 1.0, 1.0, 0.0, 1.0, 0.0, 0.0, 1.0, 0.0, 1.0, 1.0, 0.0, 1.0, 0.0, 0.0, 1.0, 0.0, 1.0, 1.0, 0.0, 1.0, 0.0, 0.0, 1.0, 0.0, 1.0, 1.0, 0.0, 1.0, 0.0, 0.0, 1.0, 0.0, 1.0, 1.0, 0.0, 1.0, 0.0, 0.0, 1.0, 0.0, 1.0, 1.0, 0.0, 1.0, 0.0, 0.0, 1.0, 0.0, 1.0, 1.0, 0.0, 1.0, 0.0, 0.0, 1.0, 0.0, 1.0, 1.0, 0.0, 1.0, 0.0, 0.0, 1.0, 0.0, 1.0, 1.0, 0.0, 1.0, 0.0, 0.0, 1.0, 0.0, 1.0, 1.0, 0.0, 1.0, 0.0, 0.0, 1.0, 0.0, 1.0, 1.0, 0.0, 1.0, 0.0, 0.0, 1.0, 0.0, 1.0, 1.0, 0.0, 1.0, 0.0, 0.0, 1.0, 0.0, 1.0, 1.0, 0.0, 1.0, 0.0, 0.0, 1.0, 0.0, 1.0, 1.0, 0.0, 1.0, 0.0, 0.0, 1.0, 0.0, 1.0, 1.0, 0.0, 1.0, 0.0, 0.0, 1.0, 0.0, 1.0, 1.0, 0.0, 1.0, 0.0, 0.0, 1.0, 0.0, 1.0, 1.0, 0.0, 1.0, 0.0, 0.0, 1.0, 0.0, 1.0, 1.0, 0.0, 1.0, 0.0, 0.0, 1.0, 0.0, 1.0, 1.0, 0.0, 1.0, 0.0, 0.0, 1.0, 0.0, 1.0, 1.0, 0.0, 1.0, 0.0, 0.0, 1.0, 0.0, 1.0, 1.0, 0.0, 1.0, 0.0, 0.0, 1.0, 0.0, 1.0, 1.0, 0.0, 1.0, 0.0, 0.0, 1.0, 0.0, 1.0, 1.0, 0.0, 1.0, 0.0, 0.0, 1.0, 0.0, 1.0, 1.0, 0.0, 1.0, 0.0, 0.0, 1.0, 0.0, 1.0, 1.0, 0.0, 1.0, 0.0, 0.0, 1.0, 0.0, 1.0, 1.0, 0.0, 1.0, 0.0, 0.0, 1.0, 0.0, 1.0, 1.0, 0.0, 1.0, 0.0, 0.0, 1.0, 0.0, 1.0, 1.0, 0.0, 1.0, 0.0, 0.0, 1.0, 0.0, 1.0, 1.0, 0.0, 1.0, 0.0, 0.0, 1.0, 0.0, 1.0, 1.0, 0.0, 1.0, 0.0, 0.0, 1.0, 0.0, 1.0, 1.0, 0.0, 1.0, 0.0, 0.0, 1.0, 0.0, 1.0, 1.0, 0.0, 1.0, 0.0, 0.0, 1.0, 0.0, 1.0, 1.0, 0.0, 1.0, 0.0, 0.0, 1.0, 0.0, 1.0, 1.0, 0.0, 1.0, 0.0, 0.0, 1.0, 0.0, 1.0, 1.0, 0.0, 1.0, 0.0, 0.0, 1.0, 0.0, 1.0, 1.0, 0.0, 1.0, 0.0, 0.0, 1.0, 0.0, 1.0, 1.0, 0.0, 1.0, 0.0, 0.0, 1.0, 0.0, 1.0, 1.0, 0.0, 1.0, 0.0, 0.0, 1.0, 0.0, 1.0, 1.0, 0.0, 1.0, 0.0, 0.0, 1.0, 0.0, 1.0, 1.0, 0.0, 1.0, 0.0, 0.0, 1.0, 0.0, 1.0, 1.0, 0.0, 1.0, 0.0, 0.0, 1.0, 0.0, 1.0, 1.0, 0.0, 1.0, 0.0, 0.0, 1.0, 0.0, 1.0, 1.0, 0.0, 1.0, 0.0, 0.0, 1.0, 0.0, 1.0, 1.0, 0.0, 1.0, 0.0, 0.0, 1.0, 0.0, 1.0, 1.0, 0.0, 1.0, 0.0, 0.0, 1.0, 0.0, 1.0, 1.0, 0.0, 1.0, 0.0, 0.0, 1.0, 0.0, 1.0, 1.0, 0.0, 1.0, 0.0, 0.0, 1.0, 0.0, 1.0, 1.0, 0.0, 1.0, 0.0, 0.0, 1.0, 0.0, 1.0, 1.0, 0.0, 1.0, 0.0, 0.0, 1.0, 0.0, 1.0, 1.0, 0.0, 1.0, 0.0, 0.0, 1.0, 0.0, 1.0, 1.0, 0.0, 1.0, 0.0, 0.0, 1.0, 0.0, 1.0, 1.0, 0.0, 1.0, 0.0, 0.0, 1.0, 0.0, 1.0, 1.0, 0.0, 1.0, 0.0, 0.0, 1.0, 0.0, 1.0, 1.0, 0.0, 1.0, 0.0, 0.0, 1.0, 0.0, 1.0, 1.0, 0.0, 1.0, 0.0, 0.0, 1.0, 0.0, 1.0, 1.0, 0.0, 1.0, 0.0, 0.0, 1.0, 0.0, 1.0, 1.0, 0.0, 1.0, 0.0, 0.0, 1.0, 0.0, 1.0, 1.0, 0.0, 1.0, 0.0, 0.0, 1.0, 0.0, 1.0, 1.0, 0.0, 1.0, 0.0, 0.0, 1.0, 0.0, 1.0, 1.0, 0.0, 1.0, 0.0, 0.0, 1.0, 0.0, 1.0, 1.0, 0.0, 1.0, 0.0, 0.0, 1.0, 0.0, 1.0, 1.0, 0.0, 1.0, 0.0, 0.0, 1.0, 0.0, 1.0, 1.0, 0.0, 1.0, 0.0, 0.0, 1.0, 0.0, 1.0, 1.0, 0.0, 1.0, 0.0, 0.0, 1.0, 0.0, 1.0, 1.0, 0.0, 1.0, 0.0, 0.0, 1.0, 0.0, 1.0, 1.0, 0.0, 1.0, 0.0, 0.0, 1.0, 0.0, 1.0, 1.0, 0.0, 1.0, 0.0, 0.0, 1.0, 0.0, 1.0, 1.0, 0.0, 1.0, 0.0, 0.0, 1.0, 0.0, 1.0, 1.0, 0.0, 1.0, 0.0, 0.0, 1.0, 0.0, 1.0, 1.0, 0.0, 1.0, 0.0, 0.0, 1.0, 0.0, 1.0, 1.0, 0.0, 1.0, 0.0, 0.0, 1.0, 0.0, 1.0, 1.0, 0.0, 1.0, 0.0, 0.0, 1.0, 0.0, 1.0, 1.0, 0.0, 1.0, 0.0, 0.0, 1.0, 0.0, 1.0, 1.0, 0.0, 1.0, 0.0, 0.0, 1.0, 0.0, 1.0, 1.0, 0.0, 1.0, 0.0, 0.0, 1.0, 0.0, 1.0, 1.0, 0.0, 1.0, 0.0, 0.0, 1.0, 0.0, 1.0, 1.0, 0.0, 1.0, 0.0, 0.0, 1.0, 0.0, 1.0, 1.0, 0.0, 1.0, 0.0, 0.0, 1.0, 0.0, 1.0, 1.0, 0.0, 1.0, 0.0, 0.0, 1.0, 0.0, 1.0, 1.0, 0.0, 1.0, 0.0, 0.0, 1.0, 0.0, 1.0, 1.0, 0.0, 1.0, 0.0, 0.0, 1.0, 0.0, 1.0, 1.0, 0.0, 1.0, 0.0, 0.0, 1.0, 0.0, 1.0, 1.0, 0.0, 1.0, 0.0, 0.0, 1.0, 0.0, 1.0, 1.0, 0.0, 1.0, 0.0, 0.0, 1.0, 0.0, 1.0, 1.0, 0.0, 1.0, 0.0, 0.0, 1.0, 0.0, 1.0, 1.0, 0.0, 1.0, 0.0, 0.0, 1.0, 0.0, 1.0, 1.0, 0.0, 1.0, 0.0, 0.0, 1.0, 0.0, 1.0, 1.0, 0.0, 1.0, 0.0, 0.0, 1.0, 0.0, 1.0, 1.0, 0.0, 1.0, 0.0, 0.0, 1.0, 0.0, 1.0, 1.0, 0.0, 1.0, 0.0, 0.0, 1.0, 0.0, 1.0, 1.0, 0.0, 1.0, 0.0, 0.0, 1.0, 0.0, 1.0, 1.0, 0.0, 1.0, 0.0, 0.0, 1.0, 0.0, 1.0, 1.0, 0.0, 1.0, 0.0, 0.0, 1.0, 0.0, 1.0, 1.0, 0.0, 1.0, 0.0, 0.0, 1.0, 0.0, 1.0, 1.0, 0.0, 1.0, 0.0, 0.0, 1.0, 0.0, 1.0, 1.0, 0.0, 1.0, 0.0, 0.0, 1.0, 0.0, 1.0, 1.0, 0.0, 1.0, 0.0, 0.0, 1.0, 0.0, 1.0, 1.0, 0.0, 1.0, 0.0, 0.0, 1.0, 0.0, 1.0, 1.0, 0.0, 1.0, 0.0, 0.0, 1.0, 0.0, 1.0, 1.0, 0.0, 1.0, 0.0, 0.0, 1.0, 0.0, 1.0, 1.0, 0.0, 1.0, 0.0, 0.0, 1.0, 0.0, 1.0, 1.0, 0.0, 1.0, 0.0, 0.0, 1.0, 0.0, 1.0, 1.0, 0.0, 1.0, 0.0, 0.0, 1.0, 0.0, 1.0, 1.0, 0.0, 1.0, 0.0, 0.0, 1.0, 0.0, 1.0, 1.0, 0.0, 1.0, 0.0, 0.0, 1.0, 0.0, 1.0, 1.0, 0.0, 1.0, 0.0, 0.0, 1.0, 0.0, 1.0, 1.0, 0.0, 1.0, 0.0, 0.0, 1.0, 0.0, 1.0, 1.0, 0.0, 1.0, 0.0, 0.0, 1.0, 0.0, 1.0, 1.0, 0.0, 1.0, 0.0, 0.0, 1.0, 0.0, 1.0, 1.0, 0.0, 1.0, 0.0, 0.0, 1.0, 0.0, 1.0, 1.0, 0.0, 1.0, 0.0, 0.0, 1.0, 0.0, 1.0, 1.0, 0.0, 1.0, 0.0, 0.0, 1.0, 0.0, 1.0, 1.0, 0.0, 1.0, 0.0, 0.0, 1.0, 0.0, 1.0, 1.0, 0.0, 1.0, 0.0, 0.0, 1.0, 0.0, 1.0, 1.0, 0.0, 1.0, 0.0, 0.0, 1.0, 0.0, 1.0, 1.0, 0.0, 1.0, 0.0, 0.0, 1.0, 0.0, 1.0, 1.0, 0.0, 1.0, 0.0, 0.0, 1.0, 0.0, 1.0, 1.0, 0.0, 1.0, 0.0, 0.0, 1.0, 0.0, 1.0, 1.0, 0.0, 1.0, 0.0, 0.0, 1.0, 0.0, 1.0, 1.0, 0.0, 1.0, 0.0, 0.0, 1.0, 0.0, 1.0, 1.0, 0.0, 1.0, 0.0, 0.0, 1.0, 0.0, 1.0, 1.0, 0.0, 1.0, 0.0, 0.0, 1.0, 0.0, 1.0, 1.0, 0.0, 1.0, 0.0, 0.0, 1.0, 0.0, 1.0, 1.0, 0.0, 1.0, 0.0, 0.0, 1.0, 0.0, 1.0, 1.0, 0.0, 1.0, 0.0, 0.0, 1.0, 0.0, 1.0, 1.0, 0.0, 1.0, 0.0, 0.0, 1.0, 0.0, 1.0, 1.0, 0.0, 1.0, 0.0, 0.0, 1.0, 0.0, 1.0, 1.0, 0.0, 1.0, 0.0, 0.0, 1.0, 0.0, 1.0, 1.0, 0.0, 1.0, 0.0, 0.0, 1.0, 0.0, 1.0, 1.0, 0.0, 1.0, 0.0, 0.0, 1.0, 0.0, 1.0, 1.0, 0.0, 1.0, 0.0, 0.0, 1.0, 0.0, 1.0, 1.0, 0.0, 1.0, 0.0, 0.0, 1.0, 0.0, 1.0, 1.0, 0.0, 1.0, 0.0, 0.0, 1.0, 0.0, 1.0, 1.0, 0.0, 1.0, 0.0, 0.0, 1.0, 0.0, 1.0, 1.0, 0.0, 1.0, 0.0, 0.0, 1.0, 0.0, 1.0, 1.0, 0.0, 1.0, 0.0, 0.0, 1.0, 0.0, 1.0, 1.0, 0.0, 1.0, 0.0, 0.0, 1.0, 0.0, 1.0, 1.0, 0.0, 1.0, 0.0, 0.0, 1.0, 0.0, 1.0, 1.0, 0.0, 1.0, 0.0, 0.0, 1.0, 0.0, 1.0, 1.0, 0.0, 1.0, 0.0, 0.0, 1.0, 0.0, 1.0, 1.0, 0.0, 1.0, 0.0, 0.0, 1.0, 0.0, 1.0, 1.0, 0.0, 1.0, 0.0, 0.0, 1.0, 0.0, 1.0, 1.0, 0.0, 1.0, 0.0, 0.0, 1.0, 0.0, 1.0, 1.0, 0.0, 1.0, 0.0, 0.0, 1.0, 0.0, 1.0, 1.0, 0.0, 1.0, 0.0, 0.0, 1.0, 0.0, 1.0, 1.0, 0.0, 1.0, 0.0, 0.0, 1.0, 0.0, 1.0, 1.0, 0.0, 1.0, 0.0, 0.0, 1.0, 0.0, 1.0, 1.0, 0.0, 1.0, 0.0, 0.0, 1.0, 0.0, 1.0, 1.0, 0.0, 1.0, 0.0, 0.0, 1.0, 0.0, 1.0, 1.0, 0.0, 1.0, 0.0, 0.0, 1.0, 0.0, 1.0, 1.0, 0.0, 1.0, 0.0, 0.0, 1.0, 0.0, 1.0, 1.0, 0.0, 1.0, 0.0, 0.0, 1.0, 0.0, 1.0, 1.0, 0.0, 1.0, 0.0, 0.0, 1.0, 0.0, 1.0, 1.0, 0.0, 1.0, 0.0, 0.0, 1.0, 0.0, 1.0, 1.0, 0.0, 1.0, 0.0, 0.0, 1.0, 0.0, 1.0, 1.0, 0.0, 1.0, 0.0, 0.0, 1.0, 0.0, 1.0, 1.0, 0.0, 1.0, 0.0, 0.0, 1.0, 0.0, 1.0, 1.0, 0.0, 1.0, 0.0, 0.0, 1.0, 0.0, 1.0, 1.0, 0.0, 1.0, 0.0, 0.0, 1.0, 0.0, 1.0, 1.0, 0.0, 1.0, 0.0, 0.0, 1.0, 0.0, 1.0, 1.0, 0.0, 1.0, 0.0, 0.0, 1.0, 0.0, 1.0, 1.0, 0.0, 1.0, 0.0, 0.0, 1.0, 0.0, 1.0, 1.0, 0.0, 1.0, 0.0, 0.0, 1.0, 0.0, 1.0, 1.0, 0.0, 1.0, 0.0, 0.0, 1.0, 0.0, 1.0, 1.0, 0.0, 1.0, 0.0, 0.0, 1.0, 0.0, 1.0, 1.0, 0.0, 1.0, 0.0, 0.0, 1.0, 0.0, 1.0, 1.0, 0.0, 1.0, 0.0, 0.0, 1.0, 0.0, 1.0, 1.0, 0.0, 1.0, 0.0, 0.0, 1.0, 0.0, 1.0, 1.0, 0.0, 1.0, 0.0, 0.0, 1.0, 0.0, 1.0, 1.0, 0.0, 1.0, 0.0, 0.0, 1.0, 0.0, 1.0, 1.0, 0.0, 1.0, 0.0, 0.0, 1.0, 0.0, 1.0, 1.0, 0.0, 1.0, 0.0, 0.0, 1.0, 0.0, 1.0, 1.0, 0.0, 1.0, 0.0, 0.0, 1.0, 0.0, 1.0, 1.0, 0.0, 1.0, 0.0, 0.0, 1.0, 0.0, 1.0, 1.0, 0.0, 1.0, 0.0, 0.0, 1.0, 0.0, 1.0, 1.0, 0.0, 1.0, 0.0, 0.0, 1.0, 0.0, 1.0, 1.0, 0.0, 1.0, 0.0, 0.0, 1.0, 0.0, 1.0, 1.0, 0.0, 1.0, 0.0, 0.0, 1.0, 0.0, 1.0, 1.0, 0.0, 1.0, 0.0, 0.0, 1.0, 0.0, 1.0, 1.0, 0.0, 1.0, 0.0, 0.0, 1.0, 0.0, 1.0, 1.0, 0.0, 1.0, 0.0, 0.0, 1.0, 0.0, 1.0, 1.0, 0.0, 1.0, 0.0, 0.0, 1.0, 0.0, 1.0, 1.0, 0.0, 1.0, 0.0, 0.0, 1.0, 0.0, 1.0, 1.0, 0.0, 1.0, 0.0, 0.0, 1.0, 0.0, 1.0, 1.0, 0.0, 1.0, 0.0, 0.0, 1.0, 0.0, 1.0, 1.0, 0.0, 1.0, 0.0, 0.0, 1.0, 0.0, 1.0, 1.0, 0.0, 1.0, 0.0, 0.0, 1.0, 0.0, 1.0, 1.0, 0.0, 1.0, 0.0, 0.0, 1.0, 0.0, 1.0, 1.0, 0.0, 1.0, 0.0, 0.0, 1.0, 0.0, 1.0, 1.0, 0.0, 1.0, 0.0, 0.0, 1.0, 0.0, 1.0, 1.0, 0.0, 1.0, 0.0, 0.0, 1.0, 0.0, 1.0, 1.0, 0.0, 1.0, 0.0, 0.0, 1.0, 0.0, 1.0, 1.0, 0.0, 1.0, 0.0, 0.0, 1.0, 0.0, 1.0, 1.0, 0.0, 1.0, 0.0, 0.0, 1.0, 0.0, 1.0, 1.0, 0.0, 1.0, 0.0, 0.0, 1.0, 0.0, 1.0, 1.0, 0.0, 1.0, 0.0, 0.0, 1.0, 0.0, 1.0, 1.0, 0.0, 1.0, 0.0, 0.0, 1.0, 0.0, 1.0, 1.0, 0.0, 1.0, 0.0, 0.0, 1.0, 0.0, 1.0, 1.0, 0.0, 1.0, 0.0, 0.0, 1.0, 0.0, 1.0, 1.0, 0.0, 1.0, 0.0, 0.0, 1.0, 0.0, 1.0, 1.0, 0.0, 1.0, 0.0, 0.0, 1.0, 0.0, 1.0, 1.0, 0.0, 1.0, 0.0, 0.0, 1.0, 0.0, 1.0, 1.0, 0.0, 1.0, 0.0, 0.0, 1.0, 0.0, 1.0, 1.0, 0.0, 1.0, 0.0, 0.0, 1.0, 0.0, 1.0, 1.0, 0.0, 1.0, 0.0, 0.0, 1.0, 0.0, 1.0, 1.0, 0.0, 1.0, 0.0, 0.0, 1.0, 0.0, 1.0, 1.0, 0.0, 1.0, 0.0, 0.0, 1.0, 0.0, 1.0, 1.0, 0.0, 1.0, 0.0, 0.0, 1.0, 0.0, 1.0, 1.0, 0.0, 1.0, 0.0, 0.0, 1.0, 0.0, 1.0, 1.0, 0.0, 1.0, 0.0, 0.0, 1.0, 0.0, 1.0, 1.0, 0.0, 1.0, 0.0, 0.0, 1.0, 0.0, 1.0, 1.0, 0.0, 1.0, 0.0, 0.0, 1.0, 0.0, 1.0, 1.0, 0.0, 1.0, 0.0, 0.0, 1.0, 0.0, 1.0, 1.0, 0.0, 1.0, 0.0, 0.0, 1.0, 0.0, 1.0, 1.0, 0.0, 1.0, 0.0, 0.0, 1.0, 0.0, 1.0, 1.0, 0.0, 1.0, 0.0, 0.0, 1.0, 0.0, 1.0, 1.0, 0.0, 1.0, 0.0, 0.0, 1.0, 0.0, 1.0, 1.0, 0.0, 1.0, 0.0, 0.0, 1.0, 0.0, 1.0, 1.0, 0.0, 1.0, 0.0, 0.0, 1.0, 0.0, 1.0, 1.0, 0.0, 1.0, 0.0, 0.0, 1.0, 0.0, 1.0, 1.0, 0.0, 1.0, 0.0, 0.0, 1.0, 0.0, 1.0, 1.0, 0.0, 1.0, 0.0, 0.0, 1.0, 0.0, 1.0, 1.0, 0.0, 1.0, 0.0, 0.0, 1.0, 0.0, 1.0, 1.0, 0.0, 1.0, 0.0, 0.0, 1.0, 0.0, 1.0, 1.0, 0.0, 1.0, 0.0, 0.0, 1.0, 0.0, 1.0, 1.0, 0.0, 1.0, 0.0, 0.0, 1.0, 0.0, 1.0, 1.0, 0.0, 1.0, 0.0, 0.0, 1.0, 0.0, 1.0, 1.0, 0.0, 1.0, 0.0, 0.0, 1.0, 0.0, 1.0, 1.0, 0.0, 1.0, 0.0, 0.0, 1.0, 0.0, 1.0, 1.0, 0.0, 1.0, 0.0, 0.0, 1.0, 0.0, 1.0, 1.0, 0.0, 1.0, 0.0, 0.0, 1.0, 0.0, 1.0, 1.0, 0.0, 1.0, 0.0, 0.0, 1.0, 0.0, 1.0, 1.0, 0.0, 1.0, 0.0, 0.0, 1.0, 0.0, 1.0, 1.0, 0.0, 1.0, 0.0, 0.0, 1.0, 0.0, 1.0, 1.0, 0.0, 1.0, 0.0, 0.0, 1.0, 0.0, 1.0, 1.0, 0.0, 1.0, 0.0, 0.0, 1.0, 0.0, 1.0, 1.0, 0.0, 1.0, 0.0, 0.0, 1.0, 0.0, 1.0, 1.0, 0.0, 1.0, 0.0, 0.0, 1.0, 0.0, 1.0, 1.0, 0.0, 1.0, 0.0, 0.0, 1.0, 0.0, 1.0, 1.0, 0.0, 1.0, 0.0, 0.0, 1.0, 0.0, 1.0, 1.0, 0.0, 1.0, 0.0, 0.0, 1.0, 0.0, 1.0, 1.0, 0.0, 1.0, 0.0, 0.0, 1.0, 0.0, 1.0, 1.0, 0.0, 1.0, 0.0, 0.0, 1.0, 0.0, 1.0, 1.0, 0.0, 1.0, 0.0, 0.0, 1.0, 0.0, 1.0, 1.0, 0.0, 1.0, 0.0, 0.0, 1.0, 0.0, 1.0, 1.0, 0.0, 1.0, 0.0, 0.0, 1.0, 0.0, 1.0, 1.0, 0.0, 1.0, 0.0, 0.0, 1.0, 0.0, 1.0, 1.0, 0.0, 1.0, 0.0, 0.0, 1.0, 0.0, 1.0, 1.0, 0.0, 1.0, 0.0, 0.0, 1.0, 0.0, 1.0, 1.0, 0.0, 1.0, 0.0, 0.0, 1.0, 0.0, 1.0, 1.0, 0.0, 1.0, 0.0, 0.0, 1.0, 0.0, 1.0, 1.0, 0.0, 1.0, 0.0, 0.0, 1.0, 0.0, 1.0, 1.0, 0.0, 1.0, 0.0, 0.0, 1.0, 0.0, 1.0, 1.0, 0.0, 1.0, 0.0, 0.0, 1.0, 0.0, 1.0, 1.0, 0.0, 1.0, 0.0, 0.0, 1.0, 0.0, 1.0, 1.0, 0.0, 1.0, 0.0, 0.0, 1.0, 0.0, 1.0, 1.0, 0.0, 1.0, 0.0, 0.0, 1.0, 0.0, 1.0, 1.0, 0.0, 1.0, 0.0, 0.0, 1.0, 0.0, 1.0, 1.0, 0.0, 1.0, 0.0, 0.0, 1.0, 0.0, 1.0, 1.0, 0.0, 1.0, 0.0, 0.0, 1.0, 0.0, 1.0, 1.0, 0.0, 1.0, 0.0, 0.0, 1.0, 0.0, 1.0, 1.0, 0.0, 1.0, 0.0, 0.0, 1.0, 0.0, 1.0, 1.0, 0.0, 1.0, 0.0, 0.0, 1.0, 0.0, 1.0, 1.0, 0.0, 1.0, 0.0, 0.0, 1.0, 0.0, 1.0, 1.0, 0.0, 1.0, 0.0, 0.0, 1.0, 0.0, 1.0, 1.0, 0.0, 1.0, 0.0, 0.0, 1.0, 0.0, 1.0, 1.0, 0.0, 1.0, 0.0, 0.0, 1.0, 0.0, 1.0, 1.0, 0.0, 1.0, 0.0, 0.0, 1.0, 0.0, 1.0, 1.0, 0.0, 1.0, 0.0, 0.0, 1.0, 0.0, 1.0, 1.0, 0.0, 1.0, 0.0, 0.0, 1.0, 0.0, 1.0, 1.0, 0.0, 1.0, 0.0, 0.0, 1.0, 0.0, 1.0, 1.0, 0.0, 1.0, 0.0, 0.0, 1.0, 0.0, 1.0, 1.0, 0.0, 1.0, 0.0, 0.0, 1.0, 0.0, 1.0, 1.0, 0.0, 1.0, 0.0, 0.0, 1.0, 0.0, 1.0, 1.0, 0.0, 1.0, 0.0, 0.0, 1.0, 0.0, 1.0, 1.0, 0.0, 1.0, 0.0, 0.0, 1.0, 0.0, 1.0, 1.0, 0.0, 1.0, 0.0, 0.0, 1.0, 0.0, 1.0, 1.0, 0.0, 1.0, 0.0, 0.0, 1.0, 0.0, 1.0, 1.0, 0.0, 1.0, 0.0, 0.0, 1.0, 0.0, 1.0, 1.0, 0.0, 1.0, 0.0, 0.0, 1.0, 0.0, 1.0, 1.0, 0.0, 1.0, 0.0, 0.0, 1.0, 0.0, 1.0, 1.0, 0.0, 1.0, 0.0, 0.0, 1.0, 0.0, 1.0, 1.0, 0.0, 1.0, 0.0, 0.0, 1.0, 0.0, 1.0, 1.0, 0.0, 1.0, 0.0, 0.0, 1.0, 0.0, 1.0, 1.0, 0.0, 1.0, 0.0, 0.0, 1.0, 0.0, 1.0, 1.0, 0.0, 1.0, 0.0, 0.0, 1.0, 0.0, 1.0, 1.0, 0.0, 1.0, 0.0, 0.0, 1.0, 0.0, 1.0, 1.0, 0.0, 1.0, 0.0, 0.0, 1.0, 0.0, 1.0, 1.0, 0.0, 1.0, 0.0, 0.0, 1.0, 0.0, 1.0, 1.0, 0.0, 1.0, 0.0, 0.0, 1.0, 0.0, 1.0, 1.0, 0.0, 1.0, 0.0, 0.0, 1.0, 0.0, 1.0, 1.0, 0.0, 1.0, 0.0, 0.0, 1.0, 0.0, 1.0, 1.0, 0.0, 1.0, 0.0, 0.0, 1.0, 0.0, 1.0, 1.0, 0.0, 1.0, 0.0, 0.0, 1.0, 0.0, 1.0, 1.0, 0.0, 1.0, 0.0, 0.0, 1.0, 0.0, 1.0, 1.0, 0.0, 1.0, 0.0, 0.0, 1.0, 0.0, 1.0, 1.0, 0.0, 1.0, 0.0, 0.0, 1.0, 0.0, 1.0, 1.0, 0.0, 1.0, 0.0, 0.0, 1.0, 0.0, 1.0, 1.0, 0.0, 1.0, 0.0, 0.0, 1.0, 0.0, 1.0, 1.0, 0.0, 1.0, 0.0, 0.0, 1.0, 0.0, 1.0, 1.0, 0.0, 1.0, 0.0, 0.0, 1.0, 0.0, 1.0, 1.0, 0.0, 1.0, 0.0, 0.0, 1.0, 0.0, 1.0, 1.0, 0.0, 1.0, 0.0, 0.0, 1.0, 0.0, 1.0, 1.0, 0.0, 1.0, 0.0, 0.0, 1.0, 0.0, 1.0, 1.0, 0.0, 1.0, 0.0, 0.0, 1.0, 0.0, 1.0, 1.0, 0.0, 1.0, 0.0, 0.0, 1.0, 0.0, 1.0, 1.0, 0.0, 1.0, 0.0, 0.0, 1.0, 0.0, 1.0, 1.0, 0.0, 1.0, 0.0, 0.0, 1.0, 0.0, 1.0, 1.0, 0.0, 1.0, 0.0, 0.0, 1.0, 0.0, 1.0, 1.0, 0.0, 1.0, 0.0, 0.0, 1.0, 0.0, 1.0, 1.0, 0.0, 1.0, 0.0, 0.0, 1.0, 0.0, 1.0, 1.0, 0.0, 1.0, 0.0, 0.0, 1.0, 0.0, 1.0, 1.0, 0.0, 1.0, 0.0, 0.0, 1.0, 0.0, 1.0, 1.0, 0.0, 1.0, 0.0, 0.0, 1.0, 0.0, 1.0, 1.0, 0.0, 1.0, 0.0, 0.0, 1.0, 0.0, 1.0, 1.0, 0.0, 1.0, 0.0, 0.0, 1.0, 0.0, 1.0, 1.0, 0.0, 1.0, 0.0, 0.0, 1.0, 0.0, 1.0, 1.0, 0.0, 1.0, 0.0, 0.0, 1.0, 0.0, 1.0, 1.0, 0.0, 1.0, 0.0, 0.0, 1.0, 0.0, 1.0, 1.0, 0.0, 1.0, 0.0, 0.0, 1.0, 0.0, 1.0, 1.0, 0.0, 1.0, 0.0, 0.0, 1.0, 0.0, 1.0, 1.0, 0.0, 1.0, 0.0, 0.0, 1.0, 0.0, 1.0, 1.0, 0.0, 1.0, 0.0, 0.0, 1.0, 0.0, 1.0, 1.0, 0.0, 1.0, 0.0, 0.0, 1.0, 0.0, 1.0, 1.0, 0.0, 1.0, 0.0, 0.0, 1.0, 0.0, 1.0, 1.0, 0.0, 1.0, 0.0, 0.0, 1.0, 0.0, 1.0, 1.0, 0.0, 1.0, 0.0, 0.0, 1.0, 0.0, 1.0, 1.0, 0.0, 1.0, 0.0, 0.0, 1.0, 0.0, 1.0, 1.0, 0.0, 1.0, 0.0, 0.0, 1.0, 0.0, 1.0, 1.0, 0.0, 1.0, 0.0, 0.0, 1.0, 0.0, 1.0, 1.0, 0.0, 1.0, 0.0, 0.0, 1.0, 0.0, 1.0, 1.0, 0.0, 1.0, 0.0, 0.0, 1.0, 0.0, 1.0, 1.0, 0.0, 1.0, 0.0, 0.0, 1.0, 0.0, 1.0, 1.0, 0.0, 1.0, 0.0, 0.0, 1.0, 0.0, 1.0, 1.0, 0.0, 1.0, 0.0, 0.0, 1.0, 0.0, 1.0, 1.0, 0.0, 1.0, 0.0, 0.0, 1.0, 0.0, 1.0, 1.0, 0.0, 1.0, 0.0, 0.0, 1.0, 0.0, 1.0, 1.0, 0.0, 1.0, 0.0, 0.0, 1.0, 0.0, 1.0, 1.0, 0.0, 1.0, 0.0, 0.0, 1.0, 0.0, 1.0, 1.0, 0.0, 1.0, 0.0, 0.0, 1.0, 0.0, 1.0, 1.0, 0.0, 1.0, 0.0, 0.0, 1.0, 0.0, 1.0, 1.0, 0.0, 1.0, 0.0, 0.0, 1.0, 0.0, 1.0, 1.0, 0.0, 1.0, 0.0, 0.0, 1.0, 0.0, 1.0, 1.0, 0.0, 1.0, 0.0, 0.0, 1.0, 0.0, 1.0, 1.0, 0.0, 1.0, 0.0, 0.0, 1.0, 0.0, 1.0, 1.0, 0.0, 1.0, 0.0, 0.0, 1.0, 0.0, 1.0, 1.0, 0.0, 1.0, 0.0, 0.0, 1.0, 0.0, 1.0, 1.0, 0.0, 1.0, 0.0, 0.0, 1.0, 0.0, 1.0, 1.0, 0.0, 1.0, 0.0, 0.0, 1.0, 0.0, 1.0, 1.0, 0.0, 1.0, 0.0, 0.0, 1.0, 0.0, 1.0, 1.0, 0.0, 1.0, 0.0, 0.0, 1.0, 0.0, 1.0, 1.0, 0.0, 1.0, 0.0, 0.0, 1.0, 0.0, 1.0, 1.0, 0.0, 1.0, 0.0, 0.0, 1.0, 0.0, 1.0, 1.0, 0.0, 1.0, 0.0, 0.0, 1.0, 0.0, 1.0, 1.0, 0.0, 1.0, 0.0, 0.0, 1.0, 0.0, 1.0, 1.0, 0.0, 1.0, 0.0, 0.0, 1.0, 0.0, 1.0, 1.0, 0.0, 1.0, 0.0, 0.0, 1.0, 0.0, 1.0, 1.0, 0.0, 1.0, 0.0, 0.0, 1.0, 0.0, 1.0, 1.0, 0.0, 1.0, 0.0, 0.0, 1.0, 0.0, 1.0, 1.0, 0.0, 1.0, 0.0, 0.0, 1.0, 0.0, 1.0, 1.0, 0.0, 1.0, 0.0, 0.0, 1.0, 0.0, 1.0, 1.0, 0.0, 1.0, 0.0, 0.0, 1.0, 0.0, 1.0, 1.0, 0.0, 1.0, 0.0, 0.0, 1.0, 0.0, 1.0, 1.0, 0.0, 1.0, 0.0, 0.0, 1.0, 0.0, 1.0, 1.0, 0.0, 1.0, 0.0, 0.0, 1.0, 0.0, 1.0, 1.0, 0.0, 1.0, 0.0, 0.0, 1.0, 0.0, 1.0, 1.0, 0.0, 1.0, 0.0, 0.0, 1.0, 0.0, 1.0, 1.0, 0.0, 1.0, 0.0, 0.0, 1.0, 0.0, 1.0, 1.0, 0.0, 1.0, 0.0, 0.0, 1.0, 0.0, 1.0, 1.0, 0.0, 1.0, 0.0, 0.0, 1.0, 0.0, 1.0, 1.0, 0.0, 1.0, 0.0, 0.0, 1.0, 0.0, 1.0, 1.0, 0.0, 1.0, 0.0, 0.0, 1.0, 0.0, 1.0, 1.0, 0.0, 1.0, 0.0, 0.0, 1.0, 0.0, 1.0, 1.0, 0.0, 1.0, 0.0, 0.0, 1.0, 0.0, 1.0, 1.0, 0.0, 1.0, 0.0, 0.0, 1.0, 0.0, 1.0, 1.0, 0.0, 1.0, 0.0, 0.0, 1.0, 0.0, 1.0, 1.0, 0.0, 1.0, 0.0, 0.0, 1.0, 0.0, 1.0, 1.0, 0.0, 1.0, 0.0, 0.0, 1.0, 0.0, 1.0, 1.0, 0.0, 1.0, 0.0, 0.0, 1.0, 0.0, 1.0, 1.0, 0.0, 1.0, 0.0, 0.0, 1.0, 0.0, 1.0, 1.0, 0.0, 1.0, 0.0, 0.0, 1.0, 0.0, 1.0, 1.0, 0.0, 1.0, 0.0, 0.0, 1.0, 0.0, 1.0, 1.0, 0.0, 1.0, 0.0, 0.0, 1.0, 0.0, 1.0, 1.0, 0.0, 1.0, 0.0, 0.0, 1.0, 0.0, 1.0, 1.0, 0.0, 1.0, 0.0, 0.0, 1.0, 0.0, 1.0, 1.0, 0.0, 1.0, 0.0, 0.0, 1.0, 0.0, 1.0, 1.0, 0.0, 1.0, 0.0, 0.0, 1.0, 0.0, 1.0, 1.0, 0.0, 1.0, 0.0, 0.0, 1.0, 0.0, 1.0, 1.0, 0.0, 1.0, 0.0, 0.0, 1.0, 0.0, 1.0, 1.0, 0.0, 1.0, 0.0, 0.0, 1.0, 0.0, 1.0, 1.0, 0.0, 1.0, 0.0, 0.0, 1.0, 0.0, 1.0, 1.0, 0.0, 1.0, 0.0, 0.0, 1.0, 0.0, 1.0, 1.0, 0.0, 1.0, 0.0, 0.0, 1.0, 0.0, 1.0, 1.0, 0.0, 1.0, 0.0, 0.0, 1.0, 0.0, 1.0, 1.0, 0.0, 1.0, 0.0, 0.0, 1.0, 0.0, 1.0, 1.0, 0.0, 1.0, 0.0, 0.0, 1.0, 0.0, 1.0, 1.0, 0.0, 1.0, 0.0, 0.0, 1.0, 0.0, 1.0, 1.0, 0.0, 1.0, 0.0, 0.0, 1.0, 0.0, 1.0, 1.0, 0.0, 1.0, 0.0, 0.0, 1.0, 0.0, 1.0, 1.0, 0.0, 1.0, 0.0, 0.0, 1.0, 0.0, 1.0, 1.0, 0.0, 1.0, 0.0, 0.0, 1.0, 0.0, 1.0, 1.0, 0.0, 1.0, 0.0, 0.0, 1.0, 0.0, 1.0, 1.0, 0.0, 1.0, 0.0, 0.0, 1.0, 0.0, 1.0, 1.0, 0.0, 1.0, 0.0, 0.0, 1.0, 0.0, 1.0, 1.0, 0.0, 1.0, 0.0, 0.0, 1.0, 0.0, 1.0, 1.0, 0.0, 1.0, 0.0, 0.0, 1.0, 0.0, 1.0, 1.0, 0.0, 1.0, 0.0, 0.0, 1.0, 0.0, 1.0, 1.0, 0.0, 1.0, 0.0, 0.0, 1.0, 0.0, 1.0, 1.0, 0.0, 1.0, 0.0, 0.0, 1.0, 0.0, 1.0, 1.0, 0.0, 1.0, 0.0, 0.0, 1.0, 0.0, 1.0, 1.0, 0.0, 1.0, 0.0, 0.0, 1.0, 0.0, 1.0, 1.0, 0.0, 1.0, 0.0, 0.0, 1.0, 0.0, 1.0, 1.0, 0.0, 1.0, 0.0, 0.0, 1.0, 0.0, 1.0, 1.0, 0.0, 1.0, 0.0, 0.0, 1.0, 0.0, 1.0, 1.0, 0.0, 1.0, 0.0, 0.0, 1.0, 0.0, 1.0, 1.0, 0.0, 1.0, 0.0, 0.0, 1.0, 0.0, 1.0, 1.0, 0.0, 1.0, 0.0, 0.0, 1.0, 0.0, 1.0, 1.0, 0.0, 1.0, 0.0, 0.0, 1.0, 0.0, 1.0, 1.0, 0.0, 1.0, 0.0, 0.0, 1.0, 0.0, 1.0, 1.0, 0.0, 1.0, 0.0, 0.0, 1.0, 0.0, 1.0, 1.0, 0.0, 1.0, 0.0, 0.0, 1.0, 0.0, 1.0, 1.0, 0.0, 1.0, 0.0, 0.0, 1.0, 0.0, 1.0, 1.0, 0.0, 1.0, 0.0, 0.0, 1.0, 0.0, 1.0, 1.0, 0.0, 1.0, 0.0, 0.0, 1.0, 0.0, 1.0, 1.0, 0.0, 1.0, 0.0, 0.0, 1.0, 0.0, 1.0, 1.0, 0.0, 1.0, 0.0, 0.0, 1.0, 0.0, 1.0, 1.0, 0.0, 1.0, 0.0, 0.0, 1.0, 0.0, 1.0, 1.0, 0.0, 1.0, 0.0, 0.0, 1.0, 0.0, 1.0, 1.0, 0.0, 1.0, 0.0, 0.0, 1.0, 0.0, 1.0, 1.0, 0.0, 1.0, 0.0, 0.0, 1.0, 0.0, 1.0, 1.0, 0.0, 1.0, 0.0, 0.0, 1.0, 0.0, 1.0, 1.0, 0.0, 1.0, 0.0, 0.0, 1.0, 0.0, 1.0, 1.0, 0.0, 1.0, 0.0, 0.0, 1.0, 0.0, 1.0, 1.0, 0.0, 1.0, 0.0, 0.0, 1.0, 0.0, 1.0, 1.0, 0.0, 1.0, 0.0, 0.0, 1.0, 0.0, 1.0, 1.0, 0.0, 1.0, 0.0, 0.0, 1.0, 0.0, 1.0, 1.0, 0.0, 1.0, 0.0, 0.0, 1.0, 0.0, 1.0, 1.0, 0.0, 1.0, 0.0, 0.0, 1.0, 0.0, 1.0, 1.0, 0.0, 1.0, 0.0, 0.0, 1.0, 0.0, 1.0, 1.0, 0.0, 1.0, 0.0, 0.0, 1.0, 0.0, 1.0, 1.0, 0.0, 1.0, 0.0, 0.0, 1.0, 0.0, 1.0, 1.0, 0.0, 1.0, 0.0, 0.0, 1.0, 0.0, 1.0, 1.0, 0.0, 1.0, 0.0, 0.0, 1.0, 0.0, 1.0, 1.0, 0.0, 1.0, 0.0, 0.0, 1.0, 0.0, 1.0, 1.0, 0.0, 1.0, 0.0, 0.0, 1.0, 0.0, 1.0, 1.0, 0.0, 1.0, 0.0, 0.0, 1.0, 0.0, 1.0, 1.0, 0.0, 1.0, 0.0, 0.0, 1.0, 0.0, 1.0, 1.0, 0.0, 1.0, 0.0, 0.0, 1.0, 0.0, 1.0, 1.0, 0.0, 1.0, 0.0, 0.0, 1.0, 0.0, 1.0, 1.0, 0.0, 1.0, 0.0, 0.0, 1.0, 0.0, 1.0, 1.0, 0.0, 1.0, 0.0, 0.0, 1.0, 0.0, 1.0, 1.0, 0.0, 1.0, 0.0, 0.0, 1.0, 0.0, 1.0, 1.0, 0.0, 1.0, 0.0, 0.0, 1.0, 0.0, 1.0, 1.0, 0.0, 1.0, 0.0, 0.0, 1.0, 0.0, 1.0, 1.0, 0.0, 1.0, 0.0, 0.0, 1.0, 0.0, 1.0, 1.0, 0.0, 1.0, 0.0, 0.0, 1.0, 0.0, 1.0, 1.0, 0.0, 1.0, 0.0, 0.0, 1.0, 0.0, 1.0, 1.0, 0.0, 1.0, 0.0, 0.0, 1.0, 0.0, 1.0, 1.0, 0.0, 1.0, 0.0, 0.0, 1.0, 0.0, 1.0, 1.0, 0.0, 1.0, 0.0, 0.0, 1.0, 0.0, 1.0, 1.0, 0.0, 1.0, 0.0, 0.0, 1.0, 0.0, 1.0, 1.0, 0.0, 1.0, 0.0, 0.0, 1.0, 0.0, 1.0, 1.0, 0.0, 1.0, 0.0, 0.0, 1.0, 0.0, 1.0, 1.0, 0.0, 1.0, 0.0, 0.0, 1.0, 0.0, 1.0, 1.0, 0.0, 1.0, 0.0, 0.0, 1.0, 0.0, 1.0, 1.0, 0.0, 1.0, 0.0, 0.0, 1.0, 0.0, 1.0, 1.0, 0.0, 1.0, 0.0, 0.0, 1.0, 0.0, 1.0, 1.0, 0.0, 1.0, 0.0, 0.0, 1.0, 0.0, 1.0, 1.0, 0.0, 1.0, 0.0, 0.0, 1.0, 0.0, 1.0, 1.0, 0.0, 1.0, 0.0, 0.0, 1.0, 0.0, 1.0, 1.0, 0.0, 1.0, 0.0, 0.0, 1.0, 0.0, 1.0, 1.0, 0.0, 1.0, 0.0, 0.0, 1.0, 0.0, 1.0, 1.0, 0.0, 1.0, 0.0, 0.0, 1.0, 0.0, 1.0, 1.0, 0.0, 1.0, 0.0, 0.0, 1.0, 0.0, 1.0, 1.0, 0.0, 1.0, 0.0, 0.0, 1.0, 0.0, 1.0, 1.0, 0.0, 1.0, 0.0, 0.0, 1.0, 0.0, 1.0, 1.0, 0.0, 1.0, 0.0, 0.0, 1.0, 0.0, 1.0, 1.0, 0.0, 1.0, 0.0, 0.0, 1.0, 0.0, 1.0, 1.0, 0.0, 1.0, 0.0, 0.0, 1.0, 0.0, 1.0, 1.0, 0.0, 1.0, 0.0, 0.0, 1.0, 0.0, 1.0, 1.0, 0.0, 1.0, 0.0, 0.0, 1.0, 0.0, 1.0, 1.0, 0.0, 1.0, 0.0, 0.0, 1.0, 0.0, 1.0, 1.0, 0.0, 1.0, 0.0, 0.0, 1.0, 0.0, 1.0, 1.0, 0.0, 1.0, 0.0, 0.0, 1.0, 0.0, 1.0, 1.0, 0.0, 1.0, 0.0, 0.0, 1.0, 0.0, 1.0, 1.0, 0.0, 1.0, 0.0, 0.0, 1.0, 0.0, 1.0, 1.0, 0.0, 1.0, 0.0, 0.0, 1.0, 0.0, 1.0, 1.0, 0.0, 1.0, 0.0, 0.0, 1.0, 0.0, 1.0, 1.0, 0.0, 1.0, 0.0, 0.0, 1.0, 0.0, 1.0, 1.0, 0.0, 1.0, 0.0, 0.0, 1.0, 0.0, 1.0, 1.0, 0.0, 1.0, 0.0, 0.0, 1.0, 0.0, 1.0, 1.0, 0.0, 1.0, 0.0, 0.0, 1.0, 0.0, 1.0, 1.0, 0.0, 1.0, 0.0, 0.0, 1.0, 0.0, 1.0, 1.0, 0.0, 1.0, 0.0, 0.0, 1.0, 0.0, 1.0, 1.0, 0.0, 1.0, 0.0, 0.0, 1.0, 0.0, 1.0, 1.0, 0.0, 1.0, 0.0, 0.0, 1.0, 0.0, 1.0, 1.0, 0.0, 1.0, 0.0, 0.0, 1.0, 0.0, 1.0, 1.0, 0.0, 1.0, 0.0, 0.0, 1.0, 0.0, 1.0, 1.0, 0.0, 1.0, 0.0, 0.0, 1.0, 0.0, 1.0, 1.0, 0.0, 1.0, 0.0, 0.0, 1.0, 0.0, 1.0, 1.0, 0.0, 1.0, 0.0, 0.0, 1.0, 0.0, 1.0, 1.0, 0.0, 1.0, 0.0, 0.0, 1.0, 0.0, 1.0, 1.0, 0.0, 1.0, 0.0, 0.0, 1.0, 0.0, 1.0, 1.0, 0.0, 1.0, 0.0, 0.0, 1.0, 0.0, 1.0, 1.0, 0.0, 1.0])
me_plane.use_remesh_fix_poles = True
me_plane.use_remesh_preserve_attributes = False
me_plane.update()

# ---- objects
ob_plane = bpy.data.objects.new('Plane', me_plane)

# ---- transforms, parenting, visibility, modifiers, constraints
ob_plane.location = (0.0, 0.0, 0.0)

# ---- collection membership
col_collection.objects.link(ob_plane)

# ---- scene / render settings (as saved in the file)
scene.frame_start = 1; scene.frame_end = 250; scene.frame_set(1)
scene.render.engine = 'BLENDER_EEVEE_NEXT'
scene.cycles.sampling_pattern = 'TABULATED_SOBOL'
scene.cycles.use_light_tree = False
scene.view_settings.view_transform = 'Filmic'
bpy.context.view_layer.update()

# ---- added for rendering (the .blend has no active camera and no usable light): camera, sun
cam_auto = bpy.data.cameras.new('AutoCamera')
cam_auto.lens = 50.0
cam_auto.sensor_width = 36.0
cam_auto.clip_end = 1000.0
ob_auto_camera = bpy.data.objects.new('AutoCamera', cam_auto)
scene.collection.objects.link(ob_auto_camera)
ob_auto_camera.location = (53.754, -32.6047, 31.4032)
ob_auto_camera.rotation_euler = (1.09748, -7.21219e-08, 0.694738)
scene.camera = ob_auto_camera
light_auto_sun = bpy.data.lights.new('AutoSun', 'SUN')
light_auto_sun.energy = 3.0
light_auto_sun.angle = 0.0523599
ob_auto_sun = bpy.data.objects.new('AutoSun', light_auto_sun)
scene.collection.objects.link(ob_auto_sun)
ob_auto_sun.rotation_euler = (0.872665, 0.174533, 0.523599)
bpy.context.view_layer.update()
